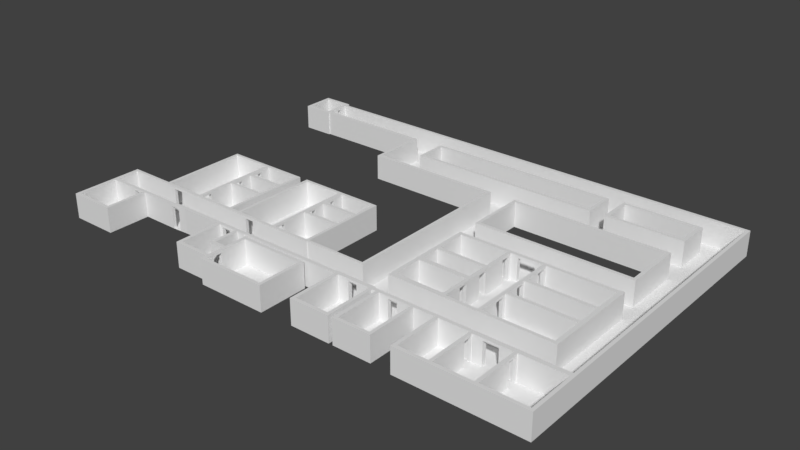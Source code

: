 # Source: basement1_034.blend  (saved by Blender 2.79.0; exported with 4.5.12 LTS)
import bpy
from mathutils import Matrix  # noqa: F401  (used for matrix-valued properties, if any)

bpy.ops.wm.read_factory_settings(use_empty=True)
scene = bpy.context.scene
scene.name = 'Scene'

# ---- collections
col_collection_1 = bpy.data.collections.new('Collection 1'); scene.collection.children.link(col_collection_1)

# ---- world
world_world = bpy.data.worlds.new('World'); scene.world = world_world
world_world.color = (0.05088, 0.05088, 0.05088)
world_world.use_sun_shadow = False
world_world.sun_shadow_jitter_overblur = 0.0
world_world.cycles.sampling_method = 'MANUAL'

# ---- meshes
me_plane = bpy.data.meshes.new('Plane')
me_plane.from_pydata([(-0.05586, -1.006, 0.0), (-1.147, -0.9406, 0.0), (-0.05586, -0.9406, 0.0), (-0.1161, -1.006, 0.0), (-0.1161, -0.9406, 0.0), (-0.1788, -0.9406, 0.0), (-0.1788, -1.006, 0.0), (-0.1161, -1.869, 0.0), (-0.1788, -1.869, 0.0), (-0.1161, -1.81, 0.0), (-0.1788, -1.81, 0.0), (0.5826, -1.869, 0.0), (0.5826, -1.81, 0.0), (0.5194, -1.81, 0.0), (0.5194, -1.869, 0.0), (0.5826, -1.77, 0.0), (0.5194, -1.77, 0.0), (0.5826, -1.982, 0.0), (0.5194, -1.982, 0.0), (0.5826, -1.925, 0.0), (0.5194, -1.925, 0.0), (1.827, -1.982, 0.0), (1.827, -1.925, 0.0), (1.767, -1.925, 0.0), (1.767, -1.982, 0.0), (1.827, -1.045, 0.0), (1.767, -1.045, 0.0), (1.767, -1.108, 0.0), (1.827, -1.108, 0.0), (0.5185, -1.045, 0.0), (0.5185, -1.108, 0.0), (0.5824, -1.108, 0.0), (0.5824, -1.045, 0.0), (0.5185, -1.606, 0.0), (0.5824, -1.606, 0.0), (0.5824, -1.53, 0.0), (0.5185, -1.53, 0.0), (0.5824, -1.466, 0.0), (0.5185, -1.466, 0.0), (0.2333, -1.53, 0.0), (0.2333, -1.466, 0.0), (0.2946, -1.53, 0.0), (0.2946, -1.466, 0.0), (0.2333, -0.9406, 0.0), (0.2946, -0.9406, 0.0), (0.2333, -1.003, 0.0), (0.2946, -1.003, 0.0), (0.107, -1.003, 0.0), (0.107, -0.9406, 0.0), (0.3386, -0.9406, 0.0), (0.3386, -1.003, 0.0), (0.4437, -1.003, 0.0), (0.3386, -0.9298, 0.0), (0.4437, -0.9298, 0.0), (0.4437, -0.9931, 0.0), (2.697, -0.9931, 0.0), (2.491, -0.9931, 0.0), (2.426, -0.9298, 0.0), (2.426, -0.9931, 0.0), (2.491, -0.9162, 0.0), (2.426, -0.9162, 0.0), (2.697, -0.9162, 0.0), (2.491, -1.951, 0.0), (2.426, -1.951, 0.0), (2.491, -1.888, 0.0), (2.426, -1.888, 0.0), (3.176, -1.951, 0.0), (3.176, -1.888, 0.0), (3.114, -1.888, 0.0), (3.114, -1.951, 0.0), (3.176, -0.917, 0.0), (3.068, 1.218, -1.955e-05), (3.114, -1.005, 0.0), (3.176, -1.005, 0.0), (3.079, -0.917, 0.0), (3.079, -1.005, 0.0), (3.068, 1.287, -1.955e-05), (3.079, -0.9944, 0.0), (2.861, -0.917, 0.0), (2.861, -0.9944, 0.0), (3.176, -0.9403, 0.0), (4.238, 1.218, -1.955e-05), (3.487, -1.005, 0.0), (3.487, -0.9403, 0.0), (3.25, -0.9403, 0.0), (3.25, -1.005, 0.0), (3.315, -1.005, 0.0), (3.315, -0.9403, 0.0), (3.25, -1.948, 0.0), (3.315, -1.948, 0.0), (3.315, -1.891, 0.0), (3.25, -1.891, 0.0), (3.964, -1.948, 0.0), (3.964, -1.891, 0.0), (3.904, -1.891, 0.0), (3.904, -1.948, 0.0), (3.964, -0.9405, 0.0), (3.904, -0.9405, 0.0), (3.904, -1.004, 0.0), (3.964, -1.004, 0.0), (3.65, -0.9405, 0.0), (3.65, -1.004, 0.0), (5.198, -0.9405, 0.0), (5.198, -1.026, 0.0), (5.014, -0.9405, 0.0), (5.014, -1.026, 0.0), (4.956, -0.9405, 0.0), (4.956, -1.004, 0.0), (5.014, -1.037, 0.0), (4.956, -1.037, 0.0), (4.348, -0.9405, 0.0), (4.348, -1.004, 0.0), (4.411, -1.004, 0.0), (4.411, -0.9405, 0.0), (4.348, -1.973, 0.0), (4.411, -1.973, 0.0), (4.411, -1.912, 0.0), (4.348, -1.912, 0.0), (6.649, -1.973, 0.0), (6.649, -1.912, 0.0), (4.957, -1.912, 0.0), (4.957, -1.973, 0.0), (5.017, -1.973, 0.0), (5.017, -1.912, 0.0), (4.957, -1.2, 0.0), (5.017, -1.2, 0.0), (5.707, -1.973, 0.0), (5.707, -1.912, 0.0), (5.77, -1.973, 0.0), (5.77, -1.912, 0.0), (5.707, -1.213, 0.0), (5.77, -1.213, 0.0), (6.588, -1.973, 0.0), (6.588, -1.912, 0.0), (6.649, 4.317, 0.0), (6.588, 4.317, 0.0), (6.588, 4.254, 0.0), (6.649, 4.254, 0.0), (-2.21, 4.317, 0.0), (-2.21, 4.254, 0.0), (-2.149, 4.254, 0.0), (-2.149, 4.317, 0.0), (-2.21, 4.383, 0.0), (-2.149, 4.383, 0.0), (-2.21, 4.324, 0.0), (-2.149, 4.324, 0.0), (-2.737, 4.383, 0.0), (-2.737, 4.324, 0.0), (-2.674, 4.324, 0.0), (-2.674, 4.383, 0.0), (-2.737, 3.764, 0.0), (-2.674, 3.764, 0.0), (-2.674, 3.826, 0.0), (-2.737, 3.826, 0.0), (-2.152, 3.764, 0.0), (0.1005, 3.848, 0.0), (-2.21, 3.826, 0.0), (-2.21, 3.764, 0.0), (-2.152, 3.955, 0.0), (-2.21, 3.955, 0.0), (-2.21, 4.118, 0.0), (-2.149, 4.118, 0.0), (-2.21, 3.848, 0.0), (-2.152, 3.848, 0.0), (-2.152, 3.786, 0.0), (0.1005, 3.786, 0.0), (0.03757, 3.848, 0.0), (0.03757, 3.786, 0.0), (0.1005, 2.757, 0.0), (0.03757, 2.757, 0.0), (0.1005, 2.819, 0.0), (0.03757, 2.819, 0.0), (2.524, 2.758, -8.225e-06), (2.524, 2.819, -8.225e-06), (-2.898, -0.5449, -8.225e-06), (-1.804, -0.5449, -8.225e-06), (-2.898, -0.4867, -8.225e-06), (-1.804, -0.4867, -8.225e-06), (-2.84, -0.5449, -8.225e-06), (-2.84, -0.4867, -8.225e-06), (-2.898, -1.822, -8.225e-06), (-2.84, -1.822, -8.225e-06), (-2.84, -0.9653, -8.225e-06), (-2.898, -0.9653, -8.225e-06), (-2.898, -1.023, -8.225e-06), (-2.84, -1.023, -8.225e-06), (-2.304, -0.9653, -8.225e-06), (-2.304, -1.023, -8.225e-06), (-2.898, -1.765, -8.225e-06), (-2.84, -1.765, -8.225e-06), (-2.016, -1.822, -8.225e-06), (-2.016, -1.765, -8.225e-06), (-2.074, -1.765, -8.225e-06), (-2.074, -1.822, -8.225e-06), (-2.016, -0.9653, -8.225e-06), (-2.074, -0.9653, -8.225e-06), (-2.074, -1.023, -8.225e-06), (-2.016, -1.023, -8.225e-06), (-2.142, -0.9653, -8.225e-06), (-2.142, -1.023, -8.225e-06), (-1.307, -0.9653, -8.225e-06), (-1.307, -1.023, -8.225e-06), (-2.029, -0.5449, -8.225e-06), (-2.029, -0.4867, -8.225e-06), (-1.972, -0.5449, -8.225e-06), (-1.972, -0.4867, -8.225e-06), (-2.029, 1.147, -8.225e-06), (-1.972, 1.147, -8.225e-06), (-2.029, 1.091, -8.225e-06), (-1.972, 1.091, -8.225e-06), (-0.3942, 1.147, -8.225e-06), (-0.3942, 1.091, -8.225e-06), (-1.212, 1.147, -8.225e-06), (-1.212, 1.091, -8.225e-06), (-1.136, 1.091, -8.225e-06), (-1.136, 1.147, -8.225e-06), (-1.212, 0.8917, -8.225e-06), (-1.136, 0.8917, -8.225e-06), (-0.4501, 1.091, -8.225e-06), (-0.4501, 1.147, -8.225e-06), (-0.3942, -0.5445, -8.225e-06), (-0.4501, -0.5445, -8.225e-06), (-0.3942, 0.6897, -8.225e-06), (-0.4501, 0.6897, -8.225e-06), (-0.4501, 0.6239, -8.225e-06), (-0.3942, 0.6239, -8.225e-06), (-1.212, 0.6897, -8.225e-06), (-1.212, 0.6239, -8.225e-06), (-1.136, 0.6239, -8.225e-06), (-1.136, 0.6897, -8.225e-06), (-1.212, 0.7226, -8.225e-06), (-1.136, 0.7226, -8.225e-06), (-1.212, 0.4317, -8.225e-06), (-1.136, 0.4317, -8.225e-06), (-0.4501, 0.2433, -8.225e-06), (-0.3942, 0.2433, -8.225e-06), (-0.4501, 0.19, -8.225e-06), (-0.3942, 0.19, -8.225e-06), (-1.214, 0.2433, -8.225e-06), (-1.214, 0.19, -8.225e-06), (-1.159, 0.19, -8.225e-06), (-1.138, 0.2433, -8.225e-06), (-1.214, -0.2727, -8.225e-06), (-1.159, -0.2727, -8.225e-06), (-1.214, 0.2691, -8.225e-06), (-1.138, 0.2691, -8.225e-06), (-0.4501, -0.4861, -8.225e-06), (-0.3942, -0.4861, -8.225e-06), (-1.614, -0.5445, -8.225e-06), (-1.614, -0.4861, -8.225e-06), (-1.215, -0.5445, -8.225e-06), (-1.215, -0.4861, -8.225e-06), (-1.159, -0.5445, -8.225e-06), (-1.159, -0.4861, -8.225e-06), (-1.215, -0.4408, -8.225e-06), (-1.159, -0.4408, -8.225e-06), (-0.004994, -0.5445, -8.225e-06), (-0.004994, -0.4861, -8.225e-06), (-0.2325, -0.4861, -8.225e-06), (-0.2325, -0.5445, -8.225e-06), (-0.1756, -0.5445, -8.225e-06), (-0.1756, -0.4861, -8.225e-06), (-0.2325, 1.149, -8.225e-06), (-0.1756, 1.149, -8.225e-06), (-0.2325, 1.092, -8.225e-06), (-0.1756, 1.092, -8.225e-06), (1.4, 1.149, -8.225e-06), (1.4, 1.092, -8.225e-06), (1.4, 1.149, -8.225e-06), (1.4, 1.092, -8.225e-06), (0.5823, 1.149, -8.225e-06), (0.5823, 1.092, -8.225e-06), (0.6569, 1.092, -8.225e-06), (0.6569, 1.149, -8.225e-06), (0.5823, 0.8869, -8.225e-06), (0.6569, 0.8869, -8.225e-06), (1.343, 1.092, -8.225e-06), (1.343, 1.149, -8.225e-06), (1.4, -0.5426, -8.225e-06), (1.343, -0.5426, -8.225e-06), (1.4, 0.6897, -8.225e-06), (1.343, 0.6897, -8.225e-06), (1.343, 0.6231, -8.225e-06), (1.4, 0.6231, -8.225e-06), (0.5769, 0.6897, -8.225e-06), (0.5769, 0.6231, -8.225e-06), (0.6585, 0.6231, -8.225e-06), (0.6585, 0.6897, -8.225e-06), (0.5769, 0.7243, -8.225e-06), (0.6585, 0.7243, -8.225e-06), (0.5769, 0.4326, -8.225e-06), (0.6585, 0.4326, -8.225e-06), (1.343, 0.2428, -8.225e-06), (1.4, 0.2428, -8.225e-06), (1.343, 0.186, -8.225e-06), (1.4, 0.186, -8.225e-06), (0.5794, 0.2428, -8.225e-06), (0.5794, 0.186, -8.225e-06), (0.6366, 0.186, -8.225e-06), (0.6609, 0.2428, -8.225e-06), (0.5794, 0.27, -8.225e-06), (0.6609, 0.27, -8.225e-06), (0.5794, -0.2754, -8.225e-06), (0.6366, -0.2754, -8.225e-06), (1.343, -0.4854, -8.225e-06), (0.1581, -0.4854, -8.225e-06), (0.1581, -0.5426, -8.225e-06), (0.5759, -0.5426, -8.225e-06), (0.5759, -0.4854, -8.225e-06), (0.6374, -0.5426, -8.225e-06), (0.6374, -0.4854, -8.225e-06), (0.5759, -0.4382, -8.225e-06), (0.6374, -0.4382, -8.225e-06), (1.4, -0.5275, -8.225e-06), (1.4, -0.4791, -8.225e-06), (1.343, -0.4791, -8.225e-06), (2.576, -0.5275, -8.225e-06), (2.576, -0.4791, -8.225e-06), (2.524, -0.4791, -8.225e-06), (2.524, -0.5275, -8.225e-06), (2.576, 2.819, -8.225e-06), (4.284, 3.832, -1.955e-05), (0.6368, 3.832, -1.955e-05), (2.576, 2.758, -8.225e-06), (0.6368, 3.894, -1.955e-05), (4.284, 3.894, -1.955e-05), (0.6953, 3.832, -1.955e-05), (0.6953, 3.894, -1.955e-05), (0.6368, 3.272, -1.955e-05), (0.6953, 3.272, -1.955e-05), (0.6953, 3.334, -1.955e-05), (0.6368, 3.334, -1.955e-05), (4.284, 3.272, -1.955e-05), (4.284, 3.334, -1.955e-05), (4.219, 3.832, -1.955e-05), (4.219, 3.894, -1.955e-05), (4.55, 3.286, -1.955e-05), (4.219, 3.334, -1.955e-05), (6.009, 3.286, -1.955e-05), (4.219, 3.272, -1.955e-05), (4.55, 3.345, -1.955e-05), (6.009, 3.345, -1.955e-05), (4.616, 3.345, -1.955e-05), (4.616, 3.286, -1.955e-05), (4.55, 3.926, -1.955e-05), (4.616, 3.926, -1.955e-05), (4.55, 3.866, -1.955e-05), (4.616, 3.866, -1.955e-05), (6.009, 3.926, -1.955e-05), (6.009, 3.866, -1.955e-05), (5.937, 3.286, -1.955e-05), (5.937, 3.345, -1.955e-05), (6.588, -0.9414, 0.0), (5.937, 3.866, -1.955e-05), (5.937, 3.926, -1.955e-05), (6.649, -0.9414, 0.0), (6.588, -1.027, 0.0), (6.649, -1.027, 0.0), (5.469, -0.9414, 0.0), (5.469, -1.027, 0.0), (5.71, -1.027, 0.0), (5.71, -0.9414, 0.0), (5.77, -1.027, 0.0), (5.77, -0.9414, 0.0), (5.71, -1.05, 0.0), (5.77, -1.05, 0.0), (3.068, 2.758, -1.955e-05), (6.021, 2.758, -1.955e-05), (3.068, 2.817, -1.955e-05), (6.021, 2.817, -1.955e-05), (3.13, 2.758, -1.955e-05), (3.13, 2.817, -1.955e-05), (3.068, 1.696, -1.955e-05), (3.13, 1.696, -1.955e-05), (3.13, 1.757, -1.955e-05), (3.068, 1.757, -1.955e-05), (5.959, 1.696, -1.955e-05), (5.959, 1.757, -1.955e-05), (5.959, 2.758, -1.955e-05), (5.959, 2.817, -1.955e-05), (6.021, 1.696, -1.955e-05), (6.021, 1.757, -1.955e-05), (4.238, 1.287, -1.955e-05), (3.14, 1.287, -1.955e-05), (3.14, 1.218, -1.955e-05), (3.068, -0.5087, -1.955e-05), (3.14, -0.5087, -1.955e-05), (3.14, 0.5949, -1.955e-05), (3.068, 0.5949, -1.955e-05), (3.14, 0.6606, -1.955e-05), (3.068, 0.6606, -1.955e-05), (4.102, 0.5949, -1.955e-05), (4.102, 0.6606, -1.955e-05), (4.041, 0.6606, -1.955e-05), (4.041, 0.5949, -1.955e-05), (4.102, 1.004, -1.955e-05), (4.041, 1.004, -1.955e-05), (4.037, 1.218, -1.955e-05), (4.037, 1.287, -1.955e-05), (4.104, 1.218, -1.955e-05), (4.104, 1.287, -1.955e-05), (4.037, 1.166, -1.955e-05), (4.104, 1.166, -1.955e-05), (4.102, 0.5625, -1.955e-05), (4.041, 0.5625, -1.955e-05), (3.068, 0.1381, -1.955e-05), (3.14, 0.1381, -1.955e-05), (3.14, 0.2265, -1.955e-05), (3.068, 0.2265, -1.955e-05), (4.103, 0.1381, -1.955e-05), (4.103, 0.2265, -1.955e-05), (4.038, 0.2265, -1.955e-05), (4.038, 0.1381, -1.955e-05), (4.103, 0.3997, -1.955e-05), (4.038, 0.3997, -1.955e-05), (4.103, 0.07089, -1.955e-05), (4.038, 0.07089, -1.955e-05), (3.068, -0.4132, -1.955e-05), (3.14, -0.4132, -1.955e-05), (4.102, -0.5087, -1.955e-05), (4.102, -0.4132, -1.955e-05), (4.038, -0.4132, -1.955e-05), (4.038, -0.5087, -1.955e-05), (4.102, -0.09172, -1.955e-05), (4.038, -0.09172, -1.955e-05), (4.102, -0.4471, -1.955e-05), (6.067, -0.5087, -1.955e-05), (6.067, -0.4471, -1.955e-05), (4.754, -0.4471, -1.955e-05), (4.754, -0.5087, -1.955e-05), (4.688, -0.4471, -1.955e-05), (4.688, -0.5087, -1.955e-05), (4.754, -0.0794, -1.955e-05), (4.688, -0.0794, -1.955e-05), (5.991, -0.5087, -1.955e-05), (5.991, -0.4471, -1.955e-05), (6.067, 1.301, -1.955e-05), (5.991, 1.301, -1.955e-05), (5.991, 1.223, -1.955e-05), (6.067, 1.223, -1.955e-05), (6.067, 1.288, -1.955e-05), (5.991, 1.288, -1.955e-05), (4.553, 1.223, -1.955e-05), (4.553, 1.288, -1.955e-05), (4.755, 1.223, -1.955e-05), (4.755, 1.288, -1.955e-05), (4.688, 1.288, -1.955e-05), (4.688, 1.223, -1.955e-05), (4.755, 1.166, -1.955e-05), (4.688, 1.166, -1.955e-05), (5.991, 0.6303, -1.955e-05), (6.067, 0.6303, -1.955e-05), (6.067, 0.6935, -1.955e-05), (5.991, 0.6935, -1.955e-05), (4.691, 0.6303, -1.955e-05), (4.691, 0.6935, -1.955e-05), (4.753, 0.6303, -1.955e-05), (4.753, 0.6935, -1.955e-05), (4.691, 1.003, -1.955e-05), (4.753, 1.003, -1.955e-05), (4.691, 0.6077, -1.955e-05), (4.753, 0.6077, -1.955e-05), (5.991, 0.1488, -1.955e-05), (6.067, 0.1488, -1.955e-05), (6.067, 0.2145, -1.955e-05), (5.991, 0.2145, -1.955e-05), (4.689, 0.1488, -1.955e-05), (4.689, 0.2145, -1.955e-05), (4.755, 0.1488, -1.955e-05), (4.755, 0.2145, -1.955e-05), (4.689, 0.4448, -1.955e-05), (4.755, 0.4448, -1.955e-05), (4.689, 0.08323, -1.955e-05), (4.755, 0.08323, -1.955e-05), (-1.147, -0.9406, 3.0), (-0.1161, -1.006, 3.0), (-0.05586, -1.006, 3.0), (-0.05586, -0.9406, 3.0), (-0.1788, -0.9406, 3.0), (-0.1788, -1.006, 3.0), (-0.1161, -0.9406, 3.0), (-0.1788, -1.869, 3.0), (-0.1161, -1.869, 3.0), (-0.1161, -1.81, 3.0), (-0.1788, -1.81, 3.0), (0.5826, -1.869, 3.0), (0.5826, -1.81, 3.0), (0.5194, -1.81, 3.0), (0.5194, -1.869, 3.0), (0.5826, -1.77, 3.0), (0.5194, -1.77, 3.0), (0.5194, -1.982, 3.0), (0.5826, -1.982, 3.0), (0.5826, -1.925, 3.0), (0.5194, -1.925, 3.0), (1.827, -1.982, 3.0), (1.827, -1.925, 3.0), (1.767, -1.925, 3.0), (1.767, -1.982, 3.0), (1.827, -1.045, 3.0), (1.767, -1.045, 3.0), (1.767, -1.108, 3.0), (1.827, -1.108, 3.0), (0.5185, -1.045, 3.0), (0.5185, -1.108, 3.0), (0.5824, -1.108, 3.0), (0.5824, -1.045, 3.0), (0.5185, -1.606, 3.0), (0.5824, -1.606, 3.0), (0.5824, -1.466, 3.0), (0.5185, -1.53, 3.0), (0.5824, -1.53, 3.0), (0.5185, -1.466, 3.0), (0.2333, -1.466, 3.0), (0.2333, -1.53, 3.0), (0.2946, -1.53, 3.0), (0.2946, -1.466, 3.0), (0.2946, -0.9406, 3.0), (0.2333, -0.9406, 3.0), (0.2333, -1.003, 3.0), (0.4437, -0.9298, 3.0), (0.4437, -0.9931, 3.0), (0.2946, -1.003, 3.0), (0.107, -0.9406, 3.0), (0.107, -1.003, 3.0), (0.3386, -0.9406, 3.0), (0.3386, -1.003, 3.0), (0.4437, -1.003, 3.0), (0.3386, -0.9298, 3.0), (2.697, -0.9931, 3.0), (2.697, -0.9162, 3.0), (2.426, -0.9298, 3.0), (2.426, -0.9931, 3.0), (2.491, -0.9931, 3.0), (2.491, -0.9162, 3.0), (2.426, -0.9162, 3.0), (2.426, -1.951, 3.0), (2.491, -1.951, 3.0), (2.491, -1.888, 3.0), (2.426, -1.888, 3.0), (3.176, -1.951, 3.0), (3.176, -1.888, 3.0), (3.114, -1.888, 3.0), (3.114, -1.951, 3.0), (3.068, 1.287, 3.0), (3.068, 1.218, 3.0), (3.114, -1.005, 3.0), (3.176, -0.9403, 3.0), (3.176, -0.917, 3.0), (3.14, 1.287, 3.0), (3.176, -1.005, 3.0), (3.079, -0.9944, 3.0), (3.079, -1.005, 3.0), (3.079, -0.917, 3.0), (4.238, 1.218, 3.0), (4.238, 1.287, 3.0), (2.861, -0.917, 3.0), (2.861, -0.9944, 3.0), (4.104, 1.218, 3.0), (3.487, -1.005, 3.0), (3.487, -0.9403, 3.0), (3.25, -0.9403, 3.0), (3.315, -1.005, 3.0), (3.315, -0.9403, 3.0), (3.25, -1.005, 3.0), (3.25, -1.948, 3.0), (3.315, -1.948, 3.0), (3.315, -1.891, 3.0), (3.25, -1.891, 3.0), (3.964, -1.948, 3.0), (3.964, -1.891, 3.0), (3.904, -1.891, 3.0), (3.904, -1.948, 3.0), (3.964, -0.9405, 3.0), (3.904, -0.9405, 3.0), (3.904, -1.004, 3.0), (3.964, -1.004, 3.0), (3.65, -0.9405, 3.0), (3.65, -1.004, 3.0), (5.198, -1.026, 3.0), (5.198, -0.9405, 3.0), (4.348, -0.9405, 3.0), (5.014, -1.026, 3.0), (5.014, -0.9405, 3.0), (4.956, -1.004, 3.0), (4.956, -0.9405, 3.0), (4.411, -1.004, 3.0), (4.956, -1.037, 3.0), (5.014, -1.037, 3.0), (4.411, -0.9405, 3.0), (4.348, -1.004, 3.0), (4.348, -1.973, 3.0), (4.411, -1.973, 3.0), (4.411, -1.912, 3.0), (4.348, -1.912, 3.0), (6.649, -1.973, 3.0), (6.649, -1.912, 3.0), (4.957, -1.912, 3.0), (6.588, -1.973, 3.0), (5.017, -1.912, 3.0), (4.957, -1.973, 3.0), (5.017, -1.973, 3.0), (5.707, -1.912, 3.0), (5.017, -1.2, 3.0), (4.957, -1.2, 3.0), (5.707, -1.973, 3.0), (5.77, -1.912, 3.0), (5.77, -1.973, 3.0), (6.588, -1.912, 3.0), (5.77, -1.213, 3.0), (5.707, -1.213, 3.0), (6.649, 4.317, 3.0), (6.588, 4.317, 3.0), (6.588, -1.027, 3.0), (6.649, 4.254, 3.0), (6.588, 4.254, 3.0), (6.649, -0.9414, 3.0), (-2.21, 4.317, 3.0), (-2.21, 4.254, 3.0), (-2.149, 4.254, 3.0), (-2.149, 4.317, 3.0), (-2.149, 4.383, 3.0), (-2.21, 4.383, 3.0), (-2.21, 4.324, 3.0), (-2.149, 4.324, 3.0), (-2.737, 4.383, 3.0), (-2.737, 4.324, 3.0), (-2.674, 4.324, 3.0), (-2.674, 4.383, 3.0), (-2.737, 3.764, 3.0), (-2.674, 3.764, 3.0), (-2.674, 3.826, 3.0), (-2.737, 3.826, 3.0), (0.1005, 3.848, 3.0), (0.1005, 3.786, 3.0), (-2.21, 3.826, 3.0), (-2.21, 3.764, 3.0), (-2.152, 3.764, 3.0), (-2.152, 3.955, 3.0), (-2.21, 3.955, 3.0), (-2.21, 3.848, 3.0), (-2.152, 3.848, 3.0), (-2.21, 4.118, 3.0), (-2.149, 4.118, 3.0), (-2.152, 3.786, 3.0), (0.03757, 3.848, 3.0), (0.03757, 3.786, 3.0), (0.03757, 2.757, 3.0), (0.1005, 2.757, 3.0), (0.1005, 2.819, 3.0), (0.03757, 2.819, 3.0), (2.524, 2.758, 3.0), (2.524, 2.819, 3.0), (-2.898, -0.4867, 3.0), (-2.898, -0.5449, 3.0), (-1.972, -0.5449, 3.0), (-1.804, -0.5449, 3.0), (-1.804, -0.4867, 3.0), (-2.84, -0.4867, 3.0), (-2.84, -0.5449, 3.0), (-2.029, -0.4867, 3.0), (-2.898, -1.822, 3.0), (-2.84, -1.822, 3.0), (-2.84, -0.9653, 3.0), (-2.898, -1.765, 3.0), (-2.84, -1.023, 3.0), (-2.898, -0.9653, 3.0), (-2.898, -1.023, 3.0), (-2.84, -1.765, 3.0), (-2.304, -1.023, 3.0), (-2.304, -0.9653, 3.0), (-2.016, -1.822, 3.0), (-2.016, -1.765, 3.0), (-2.074, -1.765, 3.0), (-2.074, -1.822, 3.0), (-2.016, -0.9653, 3.0), (-2.074, -0.9653, 3.0), (-2.074, -1.023, 3.0), (-2.016, -1.023, 3.0), (-2.142, -0.9653, 3.0), (-2.142, -1.023, 3.0), (-1.307, -1.023, 3.0), (-1.307, -0.9653, 3.0), (-2.029, -0.5449, 3.0), (-1.972, -0.4867, 3.0), (-1.972, 1.147, 3.0), (-2.029, 1.147, 3.0), (-2.029, 1.091, 3.0), (-1.972, 1.091, 3.0), (-0.3942, 1.091, 3.0), (-0.3942, 1.147, 3.0), (-1.212, 1.147, 3.0), (-0.4501, 1.091, 3.0), (-1.136, 1.147, 3.0), (-1.212, 1.091, 3.0), (-1.136, 1.091, 3.0), (-0.4501, 1.147, 3.0), (-1.212, 0.8917, 3.0), (-1.136, 0.8917, 3.0), (-0.4501, -0.5445, 3.0), (-0.3942, -0.5445, 3.0), (-0.3942, 0.6897, 3.0), (-0.4501, -0.4861, 3.0), (-0.3942, 0.6239, 3.0), (-0.4501, 0.6897, 3.0), (-0.4501, 0.6239, 3.0), (-0.3942, 0.2433, 3.0), (-1.212, 0.6897, 3.0), (-1.212, 0.6239, 3.0), (-1.136, 0.6239, 3.0), (-1.136, 0.6897, 3.0), (-1.136, 0.7226, 3.0), (-1.212, 0.7226, 3.0), (-1.212, 0.4317, 3.0), (-1.136, 0.4317, 3.0), (-0.4501, 0.2433, 3.0), (-0.3942, 0.19, 3.0), (-0.4501, 0.19, 3.0), (-0.3942, -0.4861, 3.0), (-1.214, 0.2433, 3.0), (-1.214, 0.19, 3.0), (-1.159, 0.19, 3.0), (-1.138, 0.2433, 3.0), (-1.214, -0.2727, 3.0), (-1.159, -0.2727, 3.0), (-1.138, 0.2691, 3.0), (-1.214, 0.2691, 3.0), (-1.614, -0.4861, 3.0), (-1.614, -0.5445, 3.0), (-1.159, -0.5445, 3.0), (-1.215, -0.4861, 3.0), (-1.215, -0.5445, 3.0), (-1.159, -0.4861, 3.0), (-1.159, -0.4408, 3.0), (-1.215, -0.4408, 3.0), (-0.004994, -0.5445, 3.0), (-0.004994, -0.4861, 3.0), (-0.2325, -0.4861, 3.0), (-0.1756, -0.5445, 3.0), (-0.1756, -0.4861, 3.0), (-0.2325, -0.5445, 3.0), (-0.1756, 1.149, 3.0), (-0.2325, 1.149, 3.0), (-0.2325, 1.092, 3.0), (-0.1756, 1.092, 3.0), (1.4, 1.092, 3.0), (1.4, 1.149, 3.0), (0.5823, 1.149, 3.0), (1.343, 1.092, 3.0), (0.6569, 1.149, 3.0), (0.5823, 1.092, 3.0), (0.6569, 1.092, 3.0), (1.343, 1.149, 3.0), (0.5823, 0.8869, 3.0), (0.6569, 0.8869, 3.0), (1.343, -0.5426, 3.0), (1.4, -0.5426, 3.0), (1.4, 0.6897, 3.0), (1.4, 0.6231, 3.0), (1.343, 0.6897, 3.0), (1.343, 0.6231, 3.0), (1.4, 0.2428, 3.0), (0.5769, 0.6897, 3.0), (0.5769, 0.6231, 3.0), (0.6585, 0.6231, 3.0), (0.6585, 0.6897, 3.0), (0.6585, 0.7243, 3.0), (0.5769, 0.7243, 3.0), (0.5769, 0.4326, 3.0), (0.6585, 0.4326, 3.0), (1.343, 0.2428, 3.0), (1.4, 0.186, 3.0), (1.343, 0.186, 3.0), (1.4, -0.4791, 3.0), (0.5794, 0.2428, 3.0), (0.5794, 0.186, 3.0), (0.6366, 0.186, 3.0), (0.6609, 0.2428, 3.0), (0.6609, 0.27, 3.0), (0.5794, 0.27, 3.0), (0.5794, -0.2754, 3.0), (0.6366, -0.2754, 3.0), (1.343, -0.4791, 3.0), (1.343, -0.4854, 3.0), (0.6374, -0.5426, 3.0), (0.5759, -0.4854, 3.0), (0.1581, -0.4854, 3.0), (0.1581, -0.5426, 3.0), (0.5759, -0.5426, 3.0), (0.6374, -0.4854, 3.0), (0.6374, -0.4382, 3.0), (0.5759, -0.4382, 3.0), (1.4, -0.5275, 3.0), (2.524, -0.4791, 3.0), (2.524, -0.5275, 3.0), (2.576, -0.5275, 3.0), (2.576, -0.4791, 3.0), (2.576, 2.758, 3.0), (4.284, 3.832, 3.0), (4.284, 3.894, 3.0), (2.576, 2.819, 3.0), (4.219, 3.832, 3.0), (0.6368, 3.894, 3.0), (0.6368, 3.832, 3.0), (0.6953, 3.894, 3.0), (0.6953, 3.832, 3.0), (4.219, 3.894, 3.0), (0.6368, 3.272, 3.0), (0.6953, 3.272, 3.0), (0.6953, 3.334, 3.0), (0.6368, 3.334, 3.0), (4.284, 3.272, 3.0), (4.284, 3.334, 3.0), (4.616, 3.345, 3.0), (4.55, 3.345, 3.0), (4.219, 3.272, 3.0), (5.937, 3.286, 3.0), (6.009, 3.286, 3.0), (4.55, 3.286, 3.0), (4.219, 3.334, 3.0), (6.009, 3.345, 3.0), (5.937, 3.345, 3.0), (4.616, 3.286, 3.0), (4.616, 3.926, 3.0), (4.55, 3.926, 3.0), (4.55, 3.866, 3.0), (4.616, 3.866, 3.0), (6.009, 3.866, 3.0), (6.009, 3.926, 3.0), (5.937, 3.926, 3.0), (6.649, -1.027, 3.0), (5.937, 3.866, 3.0), (6.588, -0.9414, 3.0), (5.469, -0.9414, 3.0), (5.469, -1.027, 3.0), (5.77, -1.027, 3.0), (5.71, -0.9414, 3.0), (5.71, -1.027, 3.0), (5.77, -0.9414, 3.0), (5.71, -1.05, 3.0), (5.77, -1.05, 3.0), (3.068, 2.817, 3.0), (3.068, 2.758, 3.0), (5.959, 2.758, 3.0), (6.021, 2.758, 3.0), (6.021, 2.817, 3.0), (3.13, 2.817, 3.0), (3.13, 2.758, 3.0), (5.959, 2.817, 3.0), (3.068, 1.696, 3.0), (3.13, 1.696, 3.0), (3.13, 1.757, 3.0), (3.068, 1.757, 3.0), (5.959, 1.696, 3.0), (5.959, 1.757, 3.0), (6.021, 1.757, 3.0), (6.021, 1.696, 3.0), (4.037, 1.287, 3.0), (3.14, 1.218, 3.0), (3.068, -0.5087, 3.0), (3.14, -0.5087, 3.0), (3.14, 0.6606, 3.0), (3.068, -0.4132, 3.0), (3.14, 0.2265, 3.0), (3.14, 0.5949, 3.0), (3.068, 0.6606, 3.0), (3.068, 0.5949, 3.0), (4.102, 0.5949, 3.0), (4.102, 0.6606, 3.0), (4.041, 0.6606, 3.0), (4.041, 0.5949, 3.0), (4.102, 1.004, 3.0), (4.041, 1.004, 3.0), (4.037, 1.218, 3.0), (4.104, 1.287, 3.0), (4.037, 1.166, 3.0), (4.104, 1.166, 3.0), (4.041, 0.5625, 3.0), (4.102, 0.5625, 3.0), (3.068, 0.2265, 3.0), (3.068, 0.1381, 3.0), (3.14, -0.4132, 3.0), (3.14, 0.1381, 3.0), (4.103, 0.1381, 3.0), (4.103, 0.2265, 3.0), (4.038, 0.2265, 3.0), (4.038, 0.1381, 3.0), (4.103, 0.3997, 3.0), (4.038, 0.3997, 3.0), (4.038, 0.07089, 3.0), (4.103, 0.07089, 3.0), (4.102, -0.4471, 3.0), (4.102, -0.4132, 3.0), (4.038, -0.4132, 3.0), (4.038, -0.5087, 3.0), (4.102, -0.5087, 3.0), (4.102, -0.09172, 3.0), (4.038, -0.09172, 3.0), (6.067, -0.5087, 3.0), (6.067, -0.4471, 3.0), (4.688, -0.4471, 3.0), (5.991, -0.5087, 3.0), (5.991, -0.4471, 3.0), (4.754, -0.4471, 3.0), (4.688, -0.5087, 3.0), (4.754, -0.5087, 3.0), (4.754, -0.0794, 3.0), (4.688, -0.0794, 3.0), (6.067, 1.301, 3.0), (5.991, 1.301, 3.0), (5.991, 0.1488, 3.0), (6.067, 1.288, 3.0), (5.991, 1.288, 3.0), (5.991, 1.223, 3.0), (6.067, 0.6935, 3.0), (6.067, 1.223, 3.0), (4.553, 1.288, 3.0), (4.553, 1.223, 3.0), (4.755, 1.223, 3.0), (4.688, 1.288, 3.0), (4.688, 1.223, 3.0), (4.755, 1.288, 3.0), (4.688, 1.166, 3.0), (4.755, 1.166, 3.0), (5.991, 0.6935, 3.0), (5.991, 0.6303, 3.0), (6.067, 0.2145, 3.0), (6.067, 0.6303, 3.0), (4.691, 0.6935, 3.0), (4.691, 0.6303, 3.0), (4.753, 0.6303, 3.0), (4.753, 0.6935, 3.0), (4.753, 1.003, 3.0), (4.691, 1.003, 3.0), (4.691, 0.6077, 3.0), (4.753, 0.6077, 3.0), (5.991, 0.2145, 3.0), (6.067, 0.1488, 3.0), (4.689, 0.2145, 3.0), (4.689, 0.1488, 3.0), (4.755, 0.1488, 3.0), (4.755, 0.2145, 3.0), (4.755, 0.4448, 3.0), (4.689, 0.4448, 3.0), (4.689, 0.08323, 3.0), (4.755, 0.08323, 3.0), (-0.9968, -1.006, 0.0), (-1.144, -1.013, 0.0), (-1.003, -1.006, -8.462e-08), (-1.145, -1.015, 3.0), (-0.9968, -1.006, 3.0), (-1.003, -1.006, 3.0), (-0.1161, -1.006, 3.327), (-0.05586, -1.006, 3.327), (-0.05586, -0.9406, 3.327), (-0.1788, -0.9406, 3.327), (-1.147, -0.9406, 3.327), (-0.1788, -1.006, 3.327), (-0.1161, -0.9406, 3.327), (-0.1788, -1.869, 3.327), (-0.1161, -1.869, 3.327), (-0.1161, -1.81, 3.327), (-0.1788, -1.81, 3.327), (0.5826, -1.869, 3.327), (0.5826, -1.81, 3.327), (0.5194, -1.81, 3.327), (0.5194, -1.869, 3.327), (0.5826, -1.77, 3.327), (0.5194, -1.77, 3.327), (0.5194, -1.982, 3.327), (0.5826, -1.982, 3.327), (0.5826, -1.925, 3.327), (0.5194, -1.925, 3.327), (1.827, -1.982, 3.327), (1.827, -1.925, 3.327), (1.767, -1.925, 3.327), (1.767, -1.982, 3.327), (1.827, -1.045, 3.327), (1.767, -1.045, 3.327), (1.767, -1.108, 3.327), (1.827, -1.108, 3.327), (0.5185, -1.045, 3.327), (0.5185, -1.108, 3.327), (0.5824, -1.108, 3.327), (0.5824, -1.045, 3.327), (0.5185, -1.606, 3.327), (0.5824, -1.606, 3.327), (0.5824, -1.466, 3.327), (0.5185, -1.53, 3.327), (0.5824, -1.53, 3.327), (0.5185, -1.466, 3.327), (0.2333, -1.466, 3.327), (0.2333, -1.53, 3.327), (0.2946, -1.53, 3.327), (0.2946, -1.466, 3.327), (0.2946, -0.9406, 3.327), (0.2333, -0.9406, 3.327), (0.2333, -1.003, 3.327), (0.4437, -0.9298, 3.327), (0.4437, -0.9931, 3.327), (0.2946, -1.003, 3.327), (0.107, -0.9406, 3.327), (0.107, -1.003, 3.327), (0.3386, -0.9931, 3.327), (0.3386, -0.9406, 3.327), (0.3386, -1.003, 3.327), (0.4437, -1.003, 3.327), (0.3386, -0.9298, 3.327), (2.697, -0.9931, 3.327), (2.697, -0.9162, 3.327), (2.426, -0.9298, 3.327), (2.426, -0.9931, 3.327), (2.491, -0.9931, 3.327), (2.491, -0.9162, 3.327), (2.426, -0.9162, 3.327), (2.426, -1.951, 3.327), (2.491, -1.951, 3.327), (2.491, -1.888, 3.327), (2.426, -1.888, 3.327), (3.176, -1.951, 3.327), (3.176, -1.888, 3.327), (3.114, -1.888, 3.327), (3.114, -1.951, 3.327), (3.068, 1.287, 3.327), (3.068, 1.218, 3.327), (3.114, -1.005, 3.327), (3.176, -0.9403, 3.327), (3.176, -0.917, 3.327), (3.14, 1.287, 3.327), (3.176, -1.005, 3.327), (3.079, -0.9944, 3.327), (3.079, -1.005, 3.327), (3.079, -0.917, 3.327), (4.238, 1.218, 3.327), (4.238, 1.287, 3.327), (2.861, -0.917, 3.327), (2.861, -0.9944, 3.327), (4.104, 1.218, 3.327), (3.487, -1.005, 3.327), (3.487, -0.9403, 3.327), (3.25, -0.9403, 3.327), (3.315, -1.005, 3.327), (3.315, -0.9403, 3.327), (3.25, -1.005, 3.327), (3.25, -1.948, 3.327), (3.315, -1.948, 3.327), (3.315, -1.891, 3.327), (3.25, -1.891, 3.327), (3.964, -1.948, 3.327), (3.964, -1.891, 3.327), (3.904, -1.891, 3.327), (3.904, -1.948, 3.327), (3.964, -0.9405, 3.327), (3.904, -0.9405, 3.327), (3.904, -1.004, 3.327), (3.964, -1.004, 3.327), (3.65, -0.9405, 3.327), (3.65, -1.004, 3.327), (5.198, -1.026, 3.327), (5.198, -0.9405, 3.327), (4.348, -0.9405, 3.327), (5.014, -1.026, 3.327), (5.014, -0.9405, 3.327), (4.956, -1.004, 3.327), (4.956, -0.9405, 3.327), (4.411, -1.004, 3.327), (4.956, -1.037, 3.327), (5.014, -1.037, 3.327), (4.411, -0.9405, 3.327), (4.348, -1.004, 3.327), (4.348, -1.973, 3.327), (4.411, -1.973, 3.327), (4.411, -1.912, 3.327), (4.348, -1.912, 3.327), (6.649, -1.973, 3.327), (6.649, -1.912, 3.327), (4.957, -1.912, 3.327), (6.588, -1.973, 3.327), (5.017, -1.912, 3.327), (4.957, -1.973, 3.327), (5.017, -1.973, 3.327), (5.707, -1.912, 3.327), (5.017, -1.2, 3.327), (4.957, -1.2, 3.327), (5.707, -1.973, 3.327), (5.77, -1.912, 3.327), (5.77, -1.973, 3.327), (6.588, -1.912, 3.327), (5.77, -1.213, 3.327), (5.707, -1.213, 3.327), (6.649, 4.317, 3.327), (6.588, 4.317, 3.327), (6.588, -1.027, 3.327), (6.649, 4.254, 3.327), (6.588, 4.254, 3.327), (6.649, -0.9414, 3.327), (-2.21, 4.317, 3.327), (-2.21, 4.254, 3.327), (-2.149, 4.254, 3.327), (-2.149, 4.317, 3.327), (-2.149, 4.383, 3.327), (-2.21, 4.383, 3.327), (-2.21, 4.324, 3.327), (-2.149, 4.324, 3.327), (-2.737, 4.383, 3.327), (-2.737, 4.324, 3.327), (-2.674, 4.324, 3.327), (-2.674, 4.383, 3.327), (-2.737, 3.764, 3.327), (-2.674, 3.764, 3.327), (-2.674, 3.826, 3.327), (-2.737, 3.826, 3.327), (0.1005, 3.848, 3.327), (0.1005, 3.786, 3.327), (-2.21, 3.826, 3.327), (-2.21, 3.764, 3.327), (-2.152, 3.764, 3.327), (-2.21, 3.786, 3.327), (-2.152, 3.955, 3.327), (-2.21, 3.955, 3.327), (-2.21, 3.848, 3.327), (-2.152, 3.848, 3.327), (-2.21, 4.118, 3.327), (-2.149, 4.118, 3.327), (-2.152, 3.786, 3.327), (0.03757, 3.848, 3.327), (0.03757, 3.786, 3.327), (0.03757, 2.757, 3.327), (0.1005, 2.757, 3.327), (0.1005, 2.819, 3.327), (0.03757, 2.819, 3.327), (2.524, 2.758, 3.327), (2.524, 2.819, 3.327), (-2.898, -0.4867, 3.327), (-2.898, -0.5449, 3.327), (-1.972, -0.5449, 3.327), (-1.804, -0.5449, 3.327), (-1.804, -0.4867, 3.327), (-2.84, -0.4867, 3.327), (-2.84, -0.5449, 3.327), (-2.029, -0.4867, 3.327), (-2.898, -1.822, 3.327), (-2.84, -1.822, 3.327), (-2.84, -0.9653, 3.327), (-2.898, -1.765, 3.327), (-2.84, -1.023, 3.327), (-2.898, -0.9653, 3.327), (-2.898, -1.023, 3.327), (-2.84, -1.765, 3.327), (-2.304, -1.023, 3.327), (-2.304, -0.9653, 3.327), (-2.016, -1.822, 3.327), (-2.016, -1.765, 3.327), (-2.074, -1.765, 3.327), (-2.074, -1.822, 3.327), (-2.016, -0.9653, 3.327), (-2.074, -0.9653, 3.327), (-2.074, -1.023, 3.327), (-2.016, -1.023, 3.327), (-2.142, -0.9653, 3.327), (-2.142, -1.023, 3.327), (-1.307, -1.023, 3.327), (-1.307, -0.9653, 3.327), (-2.029, -0.5449, 3.327), (-1.972, -0.4867, 3.327), (-1.972, 1.147, 3.327), (-2.029, 1.147, 3.327), (-2.029, 1.091, 3.327), (-1.972, 1.091, 3.327), (-0.3942, 1.091, 3.327), (-0.3942, 1.147, 3.327), (-1.212, 1.147, 3.327), (-0.4501, 1.091, 3.327), (-1.136, 1.147, 3.327), (-1.212, 1.091, 3.327), (-1.136, 1.091, 3.327), (-0.4501, 1.147, 3.327), (-1.212, 0.8917, 3.327), (-1.136, 0.8917, 3.327), (-0.4501, -0.5445, 3.327), (-0.3942, -0.5445, 3.327), (-0.3942, 0.6897, 3.327), (-0.4501, -0.4861, 3.327), (-0.3942, 0.6239, 3.327), (-0.4501, 0.6897, 3.327), (-0.4501, 0.6239, 3.327), (-0.3942, 0.2433, 3.327), (-1.212, 0.6897, 3.327), (-1.212, 0.6239, 3.327), (-1.136, 0.6239, 3.327), (-1.136, 0.6897, 3.327), (-1.136, 0.7226, 3.327), (-1.212, 0.7226, 3.327), (-1.212, 0.4317, 3.327), (-1.136, 0.4317, 3.327), (-0.4501, 0.2433, 3.327), (-0.3942, 0.19, 3.327), (-0.4501, 0.19, 3.327), (-0.3942, -0.4861, 3.327), (-1.214, 0.2433, 3.327), (-1.214, 0.19, 3.327), (-1.159, 0.19, 3.327), (-1.138, 0.2433, 3.327), (-1.214, -0.2727, 3.327), (-1.159, -0.2727, 3.327), (-1.138, 0.2691, 3.327), (-1.214, 0.2691, 3.327), (-1.614, -0.4861, 3.327), (-1.614, -0.5445, 3.327), (-1.159, -0.5445, 3.327), (-1.215, -0.4861, 3.327), (-1.215, -0.5445, 3.327), (-1.159, -0.4861, 3.327), (-1.159, -0.4408, 3.327), (-1.215, -0.4408, 3.327), (-0.004994, -0.5445, 3.327), (-0.004994, -0.4861, 3.327), (-0.2325, -0.4861, 3.327), (-0.1756, -0.5445, 3.327), (-0.1756, -0.4861, 3.327), (-0.2325, -0.5445, 3.327), (-0.1756, 1.149, 3.327), (-0.2325, 1.149, 3.327), (-0.2325, 1.092, 3.327), (-0.1756, 1.092, 3.327), (1.4, 1.092, 3.327), (1.4, 1.149, 3.327), (0.5823, 1.149, 3.327), (1.343, 1.092, 3.327), (0.6569, 1.149, 3.327), (0.5823, 1.092, 3.327), (0.6569, 1.092, 3.327), (1.343, 1.149, 3.327), (0.5823, 0.8869, 3.327), (0.6569, 0.8869, 3.327), (1.343, -0.5426, 3.327), (1.4, -0.5426, 3.327), (1.4, 0.6897, 3.327), (1.343, -0.5275, 3.327), (1.4, 0.6231, 3.327), (1.343, 0.6897, 3.327), (1.343, 0.6231, 3.327), (1.4, 0.2428, 3.327), (0.5769, 0.6897, 3.327), (0.5769, 0.6231, 3.327), (0.6585, 0.6231, 3.327), (0.6585, 0.6897, 3.327), (0.6585, 0.7243, 3.327), (0.5769, 0.7243, 3.327), (0.5769, 0.4326, 3.327), (0.6585, 0.4326, 3.327), (1.343, 0.2428, 3.327), (1.4, 0.186, 3.327), (1.343, 0.186, 3.327), (1.4, -0.4791, 3.327), (0.5794, 0.2428, 3.327), (0.5794, 0.186, 3.327), (0.6366, 0.186, 3.327), (0.6609, 0.2428, 3.327), (0.6609, 0.27, 3.327), (0.5794, 0.27, 3.327), (0.5794, -0.2754, 3.327), (0.6366, -0.2754, 3.327), (1.343, -0.4791, 3.327), (1.343, -0.4854, 3.327), (0.6374, -0.5426, 3.327), (0.5759, -0.4854, 3.327), (0.1581, -0.4854, 3.327), (0.1581, -0.5426, 3.327), (0.5759, -0.5426, 3.327), (0.6374, -0.4854, 3.327), (0.6374, -0.4382, 3.327), (0.5759, -0.4382, 3.327), (1.4, -0.5275, 3.327), (2.524, -0.4791, 3.327), (2.524, -0.5275, 3.327), (2.576, -0.5275, 3.327), (2.576, -0.4791, 3.327), (2.576, 2.758, 3.327), (4.284, 3.832, 3.327), (4.284, 3.894, 3.327), (2.576, 2.819, 3.327), (4.219, 3.832, 3.327), (0.6368, 3.894, 3.327), (0.6368, 3.832, 3.327), (0.6953, 3.894, 3.327), (0.6953, 3.832, 3.327), (4.219, 3.894, 3.327), (0.6368, 3.272, 3.327), (0.6953, 3.272, 3.327), (0.6953, 3.334, 3.327), (0.6368, 3.334, 3.327), (4.284, 3.272, 3.327), (4.284, 3.334, 3.327), (4.616, 3.345, 3.327), (4.55, 3.345, 3.327), (4.219, 3.272, 3.327), (5.937, 3.286, 3.327), (6.009, 3.286, 3.327), (4.55, 3.286, 3.327), (4.219, 3.334, 3.327), (6.009, 3.345, 3.327), (5.937, 3.345, 3.327), (4.616, 3.286, 3.327), (4.616, 3.926, 3.327), (4.55, 3.926, 3.327), (4.55, 3.866, 3.327), (4.616, 3.866, 3.327), (6.009, 3.866, 3.327), (6.009, 3.926, 3.327), (5.937, 3.926, 3.327), (6.649, -1.027, 3.327), (5.937, 3.866, 3.327), (6.588, -0.9414, 3.327), (5.469, -0.9414, 3.327), (5.469, -1.027, 3.327), (5.77, -1.027, 3.327), (5.71, -0.9414, 3.327), (5.71, -1.027, 3.327), (5.77, -0.9414, 3.327), (5.71, -1.05, 3.327), (5.77, -1.05, 3.327), (3.068, 2.817, 3.327), (3.068, 2.758, 3.327), (5.959, 2.758, 3.327), (6.021, 2.758, 3.327), (6.021, 2.817, 3.327), (3.13, 2.817, 3.327), (3.13, 2.758, 3.327), (5.959, 2.817, 3.327), (3.068, 1.696, 3.327), (3.13, 1.696, 3.327), (3.13, 1.757, 3.327), (3.068, 1.757, 3.327), (5.959, 1.696, 3.327), (5.959, 1.757, 3.327), (6.021, 1.757, 3.327), (6.021, 1.696, 3.327), (4.037, 1.287, 3.327), (3.14, 1.218, 3.327), (3.068, -0.5087, 3.327), (3.14, -0.5087, 3.327), (3.14, 0.6606, 3.327), (3.068, -0.4132, 3.327), (3.14, 0.2265, 3.327), (3.14, 0.5949, 3.327), (3.068, 0.6606, 3.327), (3.068, 0.5949, 3.327), (4.102, 0.5949, 3.327), (4.102, 0.6606, 3.327), (4.041, 0.6606, 3.327), (4.041, 0.5949, 3.327), (4.102, 1.004, 3.327), (4.041, 1.004, 3.327), (4.037, 1.218, 3.327), (4.104, 1.287, 3.327), (4.037, 1.166, 3.327), (4.104, 1.166, 3.327), (4.041, 0.5625, 3.327), (4.102, 0.5625, 3.327), (3.068, 0.2265, 3.327), (3.068, 0.1381, 3.327), (3.14, -0.4132, 3.327), (3.14, 0.1381, 3.327), (4.103, 0.1381, 3.327), (4.103, 0.2265, 3.327), (4.038, 0.2265, 3.327), (4.038, 0.1381, 3.327), (4.103, 0.3997, 3.327), (4.038, 0.3997, 3.327), (4.038, 0.07089, 3.327), (4.103, 0.07089, 3.327), (4.102, -0.4471, 3.327), (4.102, -0.4132, 3.327), (4.038, -0.4132, 3.327), (4.038, -0.5087, 3.327), (4.102, -0.5087, 3.327), (4.038, -0.4471, 3.327), (4.102, -0.09172, 3.327), (4.038, -0.09172, 3.327), (6.067, -0.5087, 3.327), (6.067, -0.4471, 3.327), (4.688, -0.4471, 3.327), (5.991, -0.5087, 3.327), (5.991, -0.4471, 3.327), (4.754, -0.4471, 3.327), (4.688, -0.5087, 3.327), (4.754, -0.5087, 3.327), (4.754, -0.0794, 3.327), (4.688, -0.0794, 3.327), (6.067, 1.301, 3.327), (5.991, 1.301, 3.327), (5.991, 0.1488, 3.327), (6.067, 1.288, 3.327), (5.991, 1.288, 3.327), (5.991, 1.223, 3.327), (6.067, 0.6935, 3.327), (6.067, 1.223, 3.327), (4.553, 1.288, 3.327), (4.553, 1.223, 3.327), (4.755, 1.223, 3.327), (4.688, 1.288, 3.327), (4.688, 1.223, 3.327), (4.755, 1.288, 3.327), (4.688, 1.166, 3.327), (4.755, 1.166, 3.327), (5.991, 0.6935, 3.327), (5.991, 0.6303, 3.327), (6.067, 0.2145, 3.327), (6.067, 0.6303, 3.327), (4.691, 0.6935, 3.327), (4.691, 0.6303, 3.327), (4.753, 0.6303, 3.327), (4.753, 0.6935, 3.327), (4.753, 1.003, 3.327), (4.691, 1.003, 3.327), (4.691, 0.6077, 3.327), (4.753, 0.6077, 3.327), (5.991, 0.2145, 3.327), (6.067, 0.1488, 3.327), (4.689, 0.2145, 3.327), (4.689, 0.1488, 3.327), (4.755, 0.1488, 3.327), (4.755, 0.2145, 3.327), (4.755, 0.4448, 3.327), (4.689, 0.4448, 3.327), (4.689, 0.08323, 3.327), (4.755, 0.08323, 3.327), (-1.003, -1.006, 3.327), (-1.144, -1.003, 3.327), (-0.9968, -1.006, 3.327)], [(269, 268)], [(129, 131, 609, 606), (265, 271, 750, 744), (130, 127, 602, 610), (273, 270, 747, 749), (418, 406, 882, 881), (408, 405, 880, 879), (133, 129, 606, 608), (270, 263, 741, 747), (394, 404, 877, 870), (126, 128, 607, 605), (267, 266, 746, 745), (403, 391, 867, 878), (261, 265, 744, 739), (397, 401, 875, 873), (122, 126, 605, 601), (262, 264, 743, 742), (402, 399, 558, 876), (123, 125, 603, 599), (124, 120, 597, 604), (264, 258, 737, 743), (263, 262, 742, 741), (382, 400, 874, 555), (127, 123, 599, 602), (257, 261, 739, 736), (121, 122, 601, 600), (259, 260, 738, 740), (400, 398, 857, 874), (384, 397, 873, 858), (115, 121, 600, 592), (220, 259, 740, 700), (392, 395, 871, 868), (396, 393, 869, 872), (132, 118, 595, 598), (260, 256, 735, 738), (120, 116, 593, 597), (258, 247, 718, 737), (118, 119, 596, 595), (387, 394, 870, 864), (253, 255, 733, 732), (111, 117, 594, 590), (254, 251, 730, 734), (393, 389, 861, 869), (117, 114, 591, 594), (391, 392, 868, 867), (116, 112, 586, 593), (246, 253, 732, 702), (114, 115, 592, 591), (250, 252, 729, 731), (71, 390, 865, 545), (106, 113, 589, 585), (248, 250, 731, 728), (390, 388, 866, 865), (251, 249, 727, 730), (407, 387, 864, 863), (99, 111, 590, 576), (252, 221, 699, 729), (417, 385, 859, 862), (113, 110, 581, 589), (389, 384, 858, 861), (107, 109, 587, 584), (385, 386, 860, 859), (108, 105, 582, 588), (236, 246, 702, 717), (241, 245, 725, 722), (398, 383, 549, 857), (112, 107, 584, 586), (244, 238, 719, 726), (104, 106, 585, 583), (378, 377, 854, 843), (239, 242, 723, 720), (376, 380, 856, 853), (243, 240, 721, 724), (380, 381, 855, 856), (102, 104, 583, 580), (381, 367, 844, 855), (105, 103, 579, 582), (110, 96, 573, 581), (234, 241, 722, 715), (369, 379, 848, 845), (370, 378, 843, 847), (97, 100, 577, 574), (373, 376, 853, 850), (101, 98, 575, 578), (240, 236, 717, 721), (377, 374, 851, 854), (238, 239, 720, 719), (93, 99, 576, 570), (247, 237, 716, 718), (366, 375, 852, 842), (375, 372, 849, 852), (98, 94, 571, 575), (237, 235, 706, 716), (374, 370, 847, 851), (96, 97, 574, 573), (224, 234, 715, 705), (372, 373, 850, 849), (227, 232, 713, 708), (89, 95, 572, 566), (233, 228, 709, 714), (379, 371, 846, 848), (158, 161, 160, 159), (639, 638, 158, 159), (95, 92, 569, 572), (229, 231, 711, 710), (371, 368, 841, 846), (81, 382, 555, 554), (94, 90, 567, 571), (230, 226, 707, 712), (367, 369, 845, 844), (917, 916, 443, 442), (92, 93, 570, 569), (103, 359, 358, 102), (368, 366, 842, 841), (834, 833, 358, 359), (85, 91, 568, 564), (223, 229, 710, 704), (360, 364, 839, 837), (787, 786, 305, 306), (365, 362, 835, 840), (256, 257, 736, 735), (91, 88, 565, 568), (274, 288, 289, 275), (90, 86, 562, 567), (228, 224, 705, 709), (274, 275, 754, 753), (88, 89, 566, 565), (226, 227, 708, 707), (352, 363, 838, 832), (767, 766, 289, 288), (290, 300, 301, 291), (83, 87, 563, 560), (235, 225, 703, 706), (290, 291, 769, 768), (363, 361, 836, 838), (779, 778, 301, 300), (359, 360, 837, 834), (416, 424, 423, 415), (73, 85, 564, 550), (218, 223, 704, 692), (361, 358, 833, 836), (897, 896, 423, 424), (87, 84, 561, 563), (225, 222, 701, 703), (362, 356, 613, 835), (888, 887, 413, 414), (86, 82, 559, 562), (404, 414, 413, 403), (84, 80, 547, 561), (222, 211, 689, 701), (401, 396, 395, 402), (221, 220, 700, 699), (119, 357, 830, 596), (401, 402, 876, 875), (399, 81, 554, 558), (471, 470, 943, 942), (210, 219, 696, 690), (460, 461, 935, 934), (74, 78, 556, 553), (214, 218, 692, 695), (341, 349, 827, 820), (449, 448, 923, 922), (79, 77, 551, 557), (213, 216, 697, 694), (460, 470, 471, 461), (217, 214, 695, 698), (347, 353, 831, 826), (472, 433, 432, 473), (472, 473, 945, 944), (348, 354, 829, 828), (364, 365, 840, 839), (70, 74, 553, 548), (219, 215, 693, 696), (136, 352, 832, 615), (364, 130, 131, 365), (75, 72, 546, 552), (353, 351, 821, 831), (604, 603, 125, 124), (77, 75, 552, 551), (357, 355, 616, 830), (109, 124, 125, 108), (209, 213, 694, 688), (82, 83, 560, 559), (67, 73, 550, 541), (215, 212, 691, 693), (82, 101, 100, 83), (383, 76, 544, 549), (343, 350, 816, 822), (55, 61, 530, 529), (80, 70, 548, 547), (212, 207, 685, 691), (354, 345, 823, 829), (55, 79, 78, 61), (72, 68, 542, 546), (211, 210, 690, 689), (349, 348, 828, 827), (15, 16, 490, 489), (76, 71, 545, 544), (15, 34, 33, 16), (205, 209, 688, 684), (342, 347, 826, 813), (48, 2, 0, 47), (62, 69, 543, 537), (206, 208, 687, 686), (344, 346, 825, 824), (48, 47, 524, 523), (200, 201, 948, 947, 1), (69, 66, 540, 543), (208, 203, 660, 687), (346, 340, 814, 825), (584, 587, 1066, 1063), (68, 64, 538, 542), (207, 206, 686, 685), (345, 344, 824, 823), (187, 199, 198, 186), (66, 67, 541, 540), (198, 199, 680, 679), (177, 205, 684, 657), (336, 343, 822, 818), (175, 248, 249, 177), (58, 65, 539, 532), (202, 204, 655, 683), (351, 342, 813, 821), (175, 177, 657, 656), (255, 254, 734, 733), (65, 63, 536, 539), (255, 243, 242, 254), (64, 56, 533, 538), (178, 202, 683, 659), (337, 330, 809, 819), (231, 217, 216, 230), (63, 62, 537, 536), (197, 201, 681, 678), (333, 321, 798, 812), (726, 725, 245, 244), (56, 55, 529, 533), (200, 194, 675, 682), (329, 339, 815, 808), (698, 697, 216, 217), (338, 341, 820, 817), (231, 230, 712, 711), (60, 57, 531, 535), (195, 198, 679, 676), (334, 337, 819, 801), (466, 472, 944, 939), (59, 60, 535, 534), (199, 196, 677, 680), (340, 336, 818, 814), (473, 468, 940, 945), (350, 338, 817, 816), (54, 58, 532, 521), (469, 471, 942, 941), (61, 59, 534, 530), (191, 197, 678, 672), (325, 335, 806, 799), (470, 467, 938, 943), (326, 334, 801, 805), (57, 53, 520, 531), (339, 332, 811, 815), (177, 249, 251, 254, 242, 239, 238, 244, 232, 227, 226, 230, 216, 213, 209, 205), (217, 231, 229, 223, 218, 214), (228, 233, 245, 241, 234, 224), (240, 243, 255, 253, 246, 236), (257, 305, 308, 311, 302, 297, 296, 300, 290, 285, 284, 288, 274, 271, 265, 261), (275, 289, 287, 281, 276, 272), (286, 291, 301, 299, 292, 282), (298, 303, 312, 310, 304, 315, 294), (189, 192, 196, 199, 187, 185), (3, 9, 13, 16, 33, 36, 41, 39, 40, 45, 47, 0), (11, 19, 23, 27, 31, 37, 35, 34, 15, 12), (68, 72, 75, 77, 79, 55, 56, 64), (86, 90, 94, 98, 101, 82), (112, 116, 120, 124, 109, 107), (105, 108, 125, 123, 127, 130, 364, 360, 359, 103), (133, 356, 362, 365, 131, 129), (435, 462, 468, 473, 432, 428), (456, 461, 471, 469, 465, 450), (444, 448, 459, 457, 453, 438), (389, 393, 396, 401, 397, 384), (407, 411, 414, 404, 394, 387), (418, 421, 424, 416, 412, 406), (399, 402, 395, 392, 391, 403, 413, 410, 409, 415, 423, 420, 425, 430, 433, 472, 466, 467, 470, 460, 454, 455, 458, 449, 447, 442, 81), (5, 4, 2, 48, 43, 44, 49, 52, 53, 57, 60, 59, 316, 319, 313, 278, 279, 309, 307, 306, 256, 260, 259, 220, 221, 252, 250, 248, 175, 204, 202, 178, 182, 186, 198, 195, 194, 200, 1), (61, 78, 74, 70, 80, 84, 87, 83, 100, 97, 96, 110, 113, 106, 104, 102, 358, 361, 363, 352, 426, 434, 429, 431, 419, 422, 386, 385, 316, 59), (338, 369, 367, 381, 380, 436, 440, 439, 452, 451, 464, 463, 427, 426, 352, 136, 348, 349, 341), (383, 398, 400, 382, 443, 446, 445, 441, 437, 436, 380, 376, 373, 372, 76), (76, 372, 375, 366, 368, 320, 323, 317, 316, 385, 417, 405, 408, 388, 390, 71), (173, 320, 368, 371, 379, 369, 338, 350, 343, 336, 332, 339, 329, 328, 170), (165, 170, 328, 331, 322, 324, 155), (140, 161, 158, 163, 166, 155, 324, 327, 335, 325, 344, 345, 354, 348, 136), (321, 333, 332, 336, 340, 346, 344, 325), (861, 858, 1339, 1342), (588, 582, 1061, 1067), (859, 860, 1341, 1340), (717, 702, 1182, 1197), (722, 725, 1205, 1202), (586, 584, 1063, 1065), (726, 719, 1199, 1206), (857, 549, 1028, 1338), (583, 585, 1064, 1062), (720, 723, 1203, 1200), (843, 854, 1335, 1324), (724, 721, 1201, 1204), (853, 856, 1337, 1334), (580, 583, 1062, 1059), (856, 855, 1336, 1337), (582, 579, 1058, 1061), (855, 844, 1325, 1336), (581, 573, 1052, 1060), (715, 722, 1202, 1195), (845, 848, 1329, 1326), (574, 577, 1056, 1053), (847, 843, 1324, 1328), (578, 575, 1054, 1057), (721, 717, 1197, 1201), (850, 853, 1334, 1331), (719, 720, 1200, 1199), (854, 851, 1332, 1335), (570, 576, 1055, 1049), (718, 716, 1196, 1198), (842, 852, 1333, 1323), (575, 571, 1050, 1054), (716, 706, 1186, 1196), (852, 849, 1330, 1333), (573, 574, 1053, 1052), (705, 715, 1195, 1185), (851, 847, 1328, 1332), (708, 713, 1193, 1188), (849, 850, 1331, 1330), (566, 572, 1051, 1045), (714, 709, 1189, 1194), (848, 846, 1327, 1329), (572, 569, 1048, 1051), (710, 711, 1191, 1190), (638, 643, 1123, 1118), (571, 567, 1046, 1050), (712, 707, 1187, 1192), (846, 841, 1322, 1327), (642, 639, 1119, 1122), (569, 570, 1049, 1048), (844, 845, 1326, 1325), (916, 555, 1034, 1398), (554, 917, 1399, 1033), (564, 568, 1047, 1043), (704, 710, 1190, 1184), (841, 842, 1323, 1322), (833, 580, 1059, 1314), (837, 839, 1320, 1318), (579, 834, 1315, 1058), (568, 565, 1044, 1047), (840, 835, 1316, 1321), (786, 736, 1216, 1267), (567, 562, 1041, 1046), (709, 705, 1185, 1189), (735, 787, 1268, 1215), (565, 566, 1045, 1044), (707, 708, 1188, 1187), (790, 781, 1262, 1271), (832, 838, 1319, 1313), (780, 791, 1272, 1261), (560, 563, 1042, 1039), (706, 703, 1183, 1186), (778, 769, 1250, 1259), (768, 779, 1260, 1249), (838, 836, 1317, 1319), (766, 754, 1234, 1247), (550, 564, 1043, 1029), (692, 704, 1184, 1172), (834, 837, 1318, 1315), (753, 767, 1248, 1233), (563, 561, 1040, 1042), (703, 701, 1181, 1183), (836, 833, 1314, 1317), (896, 890, 1371, 1378), (562, 559, 1038, 1041), (835, 613, 1092, 1316), (889, 897, 1379, 1370), (561, 547, 1026, 1040), (701, 689, 1169, 1181), (887, 878, 1359, 1368), (699, 700, 1180, 1179), (877, 888, 1369, 1358), (558, 554, 1033, 1037), (596, 830, 1311, 1075), (871, 876, 1357, 1352), (690, 696, 1176, 1170), (875, 872, 1353, 1356), (553, 556, 1035, 1032), (695, 692, 1172, 1175), (932, 923, 1405, 1414), (557, 551, 1030, 1036), (694, 697, 1177, 1174), (820, 827, 1308, 1301), (922, 933, 1415, 1404), (698, 695, 1175, 1178), (942, 935, 1417, 1424), (826, 831, 1312, 1307), (934, 943, 1425, 1416), (906, 945, 1427, 1388), (548, 553, 1032, 1027), (696, 693, 1173, 1176), (828, 829, 1310, 1309), (944, 907, 1389, 1426), (552, 546, 1025, 1031), (615, 832, 1313, 1094), (609, 840, 1321, 1088), (551, 552, 1031, 1030), (831, 821, 1302, 1312), (839, 610, 1089, 1320), (688, 694, 1174, 1168), (830, 616, 1095, 1311), (603, 588, 1067, 1082), (541, 550, 1029, 1020), (693, 691, 1171, 1173), (587, 604, 1083, 1066), (549, 544, 1023, 1028), (577, 560, 1039, 1056), (547, 548, 1027, 1026), (691, 685, 1165, 1171), (822, 816, 1297, 1303), (559, 578, 1057, 1038), (546, 542, 1021, 1025), (689, 690, 1170, 1169), (829, 823, 1304, 1310), (556, 530, 1009, 1035), (544, 545, 1024, 1023), (827, 828, 1309, 1308), (529, 557, 1036, 1008), (684, 688, 1168, 1164), (507, 490, 968, 985), (537, 543, 1022, 1016), (686, 687, 1167, 1166), (813, 826, 1307, 1294), (489, 508, 986, 967), (824, 825, 1306, 1305), (476, 524, 1002, 953), (543, 540, 1019, 1022), (687, 660, 1140, 1167), (523, 477, 954, 1001), (542, 538, 1017, 1021), (685, 686, 1166, 1165), (825, 814, 1295, 1306), (474, 682, 1162, 956), (540, 541, 1020, 1019), (823, 824, 1305, 1304), (679, 670, 1150, 1159), (657, 684, 1164, 1137), (669, 680, 1160, 1149), (532, 539, 1018, 1011), (683, 655, 1135, 1163), (818, 822, 1303, 1299), (727, 657, 1137, 1207), (821, 813, 1294, 1302), (656, 728, 1208, 1136), (539, 536, 1015, 1018), (723, 734, 1214, 1203), (538, 533, 1012, 1017), (659, 683, 1163, 1139), (733, 724, 1204, 1213), (536, 537, 1016, 1015), (678, 681, 1161, 1158), (819, 809, 1290, 1300), (725, 714, 1194, 1205), (533, 529, 1008, 1012), (682, 675, 1155, 1162), (812, 798, 1279, 1293), (697, 712, 1192, 1177), (808, 815, 1296, 1289), (713, 726, 1206, 1193), (535, 531, 1010, 1014), (676, 679, 1159, 1156), (817, 820, 1301, 1298), (711, 698, 1178, 1191), (534, 535, 1014, 1013), (680, 677, 1157, 1160), (801, 819, 1300, 1282), (939, 944, 1426, 1421), (814, 818, 1299, 1295), (945, 940, 1422, 1427), (521, 532, 1011, 999), (816, 817, 1298, 1297), (530, 534, 1013, 1009), (672, 678, 1158, 1152), (941, 942, 1424, 1423), (799, 806, 1287, 1280), (943, 938, 1420, 1425), (531, 520, 998, 1010), (805, 801, 1282, 1286), (677, 673, 1153, 1157), (815, 811, 1292, 1296), (675, 676, 1156, 1155), (936, 941, 1423, 1418), (527, 521, 999, 1006), (811, 812, 1293, 1292), (662, 674, 1154, 1142), (803, 810, 1291, 1284), (940, 910, 1392, 1422), (674, 671, 1151, 1154), (938, 939, 1421, 1420), (528, 525, 1004, 1007), (673, 668, 1148, 1153), (810, 807, 1288, 1291), (520, 528, 1007, 998), (671, 672, 1152, 1151), (809, 805, 1286, 1290), (925, 936, 1418, 1407), (526, 527, 1006, 1005), (807, 808, 1289, 1288), (937, 926, 1408, 1419), (522, 526, 1005, 1000), (525, 517, 995, 1004), (667, 664, 1144, 1147), (806, 804, 1285, 1287), (899, 937, 1419, 1381), (665, 669, 1149, 1145), (524, 519, 997, 1002), (670, 663, 1143, 1150), (804, 802, 1283, 1285), (929, 934, 1416, 1411), (518, 523, 1001, 996), (802, 803, 1284, 1283), (935, 930, 1412, 1417), (800, 652, 1132, 1281), (668, 665, 1145, 1148), (931, 932, 1414, 1413), (516, 522, 1000, 994), (666, 667, 1147, 1146), (796, 797, 1278, 1277), (933, 928, 1410, 1415), (651, 793, 1274, 1131), (519, 513, 991, 997), (654, 666, 1146, 1134), (517, 518, 996, 995), (924, 931, 1413, 1406), (664, 661, 1141, 1144), (795, 796, 1277, 1276), (512, 516, 994, 990), (663, 659, 1139, 1143), (797, 800, 1281, 1278), (514, 515, 993, 992), (661, 662, 1142, 1141), (798, 799, 1280, 1279), (930, 925, 1407, 1412), (928, 929, 1411, 1410), (515, 510, 988, 993), (660, 658, 1138, 1140), (792, 794, 1275, 1273), (513, 514, 992, 991), (388, 408, 879, 866), (128, 132, 598, 607), (409, 410, 884, 883), (277, 273, 749, 752), (411, 407, 863, 885), (134, 135, 612, 611), (356, 133, 608, 613), (275, 272, 751, 754), (137, 134, 611, 614), (406, 412, 886, 882), (271, 274, 753, 750), (272, 276, 748, 751), (355, 137, 614, 616), (266, 277, 752, 746), (414, 411, 885, 888), (138, 139, 618, 617), (410, 413, 887, 884), (279, 278, 756, 755), (140, 136, 615, 619), (280, 267, 745, 757), (3, 0, 476, 475), (415, 409, 883, 890), (412, 416, 889, 886), (283, 280, 757, 758), (135, 141, 620, 612), (5, 1, 474, 478), (405, 417, 862, 880), (276, 281, 759, 748), (143, 142, 622, 621), (2, 4, 480, 477), (144, 138, 617, 623), (425, 420, 892, 891), (293, 283, 758, 761), (145, 143, 621, 624), (4, 5, 478, 480), (421, 418, 881, 893), (949, 474, 1, 947), (422, 419, 895, 894), (284, 285, 763, 762), (141, 145, 624, 620), (286, 282, 760, 764), (8, 7, 482, 481), (386, 422, 894, 860), (146, 147, 626, 625), (9, 3, 475, 483), (148, 144, 623, 627), (10, 8, 481, 484), (281, 287, 765, 759), (149, 146, 625, 628), (424, 421, 893, 897), (6, 10, 484, 479), (420, 423, 896, 892), (142, 149, 628, 622), (288, 284, 762, 767), (11, 12, 486, 485), (287, 289, 766, 765), (150, 151, 630, 629), (13, 9, 483, 487), (152, 148, 627, 631), (426, 427, 899, 898), (291, 286, 764, 769), (153, 150, 629, 632), (430, 425, 891, 900), (285, 290, 768, 763), (7, 14, 488, 482), (434, 426, 898, 901), (282, 292, 770, 760), (147, 153, 632, 626), (435, 428, 903, 902), (295, 293, 761, 771), (431, 429, 905, 904), (165, 155, 633, 634), (16, 13, 487, 490), (156, 152, 631, 635), (12, 15, 489, 486), (314, 295, 771, 773), (157, 154, 637, 636), (18, 17, 492, 491), (419, 431, 904, 895), (151, 157, 636, 630), (19, 11, 485, 493), (296, 297, 775, 774), (20, 18, 491, 494), (298, 294, 772, 776), (433, 430, 900, 907), (162, 156, 635, 640), (14, 20, 494, 488), (428, 432, 906, 903), (163, 158, 638, 641), (429, 434, 901, 905), (292, 299, 777, 770), (21, 22, 496, 495), (161, 140, 619, 643), (23, 19, 493, 497), (139, 160, 642, 618), (24, 21, 495, 498), (436, 437, 909, 908), (300, 296, 774, 779), (159, 162, 640, 639), (462, 435, 902, 910), (299, 301, 778, 777), (17, 24, 498, 492), (440, 436, 908, 911), (303, 298, 776, 781), (154, 164, 644, 637), (25, 26, 500, 499), (452, 439, 915, 914), (297, 302, 780, 775), (27, 23, 497, 501), (315, 304, 783, 782), (28, 25, 499, 502), (439, 440, 911, 915), (309, 279, 755, 784), (166, 163, 641, 645), (437, 441, 912, 909), (308, 305, 786, 785), (22, 28, 502, 496), (306, 307, 788, 787), (155, 166, 645, 633), (164, 167, 646, 644), (29, 30, 504, 503), (444, 438, 913, 918), (307, 309, 784, 788), (31, 27, 501, 505), (446, 443, 916, 919), (304, 310, 789, 783), (169, 168, 648, 647), (32, 29, 503, 506), (170, 165, 634, 649), (441, 445, 921, 912), (171, 169, 647, 650), (26, 32, 506, 500), (311, 308, 785, 791), (445, 446, 919, 921), (310, 312, 790, 789), (167, 171, 650, 646), (442, 447, 920, 917), (37, 31, 505, 509), (278, 313, 792, 756), (36, 33, 507, 510), (173, 170, 649, 652), (34, 35, 511, 508), (448, 444, 918, 923), (168, 172, 651, 648), (447, 449, 922, 920), (176, 174, 654, 653), (294, 315, 782, 772), (204, 175, 656, 655), (35, 37, 509, 511), (464, 451, 927, 926), (30, 38, 512, 504), (318, 314, 773, 793), (179, 176, 653, 658), (451, 452, 914, 927), (319, 316, 795, 794), (40, 39, 514, 513), (438, 453, 924, 913), (203, 179, 658, 660), (41, 36, 510, 515), (313, 319, 794, 792), (455, 454, 929, 928), (180, 181, 662, 661), (39, 41, 515, 514), (456, 450, 925, 930), (321, 325, 799, 798), (182, 178, 659, 663), (38, 42, 516, 512), (323, 320, 800, 797), (188, 180, 661, 664), (316, 317, 796, 795), (44, 43, 518, 517), (453, 457, 931, 924), (174, 183, 666, 654), (45, 40, 513, 519), (172, 318, 793, 651), (183, 184, 667, 666), (42, 46, 522, 516), (458, 455, 928, 933), (317, 323, 797, 796), (189, 185, 665, 668), (457, 459, 932, 931), (320, 173, 652, 800), (43, 48, 523, 518), (461, 456, 930, 935), (324, 322, 803, 802), (186, 182, 663, 670), (47, 45, 519, 524), (454, 460, 934, 929), (327, 324, 802, 804), (185, 187, 669, 665), (184, 188, 664, 667), (49, 44, 517, 525), (427, 463, 937, 899), (335, 327, 804, 806), (46, 50, 526, 522), (50, 51, 527, 526), (463, 464, 926, 937), (328, 329, 808, 807), (190, 191, 672, 671), (53, 52, 528, 520), (450, 465, 936, 925), (330, 326, 805, 809), (192, 189, 668, 673), (52, 49, 525, 528), (331, 328, 807, 810), (193, 190, 671, 674), (467, 466, 939, 938), (468, 462, 910, 940), (322, 331, 810, 803), (181, 193, 674, 662), (51, 54, 521, 527), (332, 333, 812, 811), (194, 195, 676, 675), (465, 469, 941, 936), (196, 192, 673, 677), (201, 200, 682, 681), (946, 947, 948), (656, 657, 727, 728), (946, 950, 951, 949, 947), (946, 6, 479, 950), (728, 727, 249, 248), (232, 244, 245, 233), (232, 233, 714, 713), (724, 723, 242, 243), (302, 311, 312, 303), (302, 303, 781, 780), (791, 790, 312, 311), (477, 476, 0, 2), (508, 507, 33, 34), (557, 556, 78, 79), (578, 577, 100, 101), (103, 102, 580, 579), (109, 108, 588, 587), (610, 609, 131, 130), (81, 442, 443, 382), (872, 871, 395, 396), (404, 403, 878, 877), (416, 415, 890, 889), (907, 906, 432, 433), (449, 458, 459, 448), (933, 932, 459, 458), (160, 161, 643, 642), (187, 186, 670, 669), (256, 306, 305, 257), (1162, 1161, 1428, 1429, 956), (952, 953, 954, 958), (957, 952, 958, 955), (961, 962, 959, 960), (952, 957, 962, 961), (965, 966, 963, 964), (961, 960, 966, 965), (965, 964, 967, 968), (971, 972, 969, 970), (963, 966, 972, 971), (975, 976, 973, 974), (971, 970, 976, 975), (979, 980, 977, 978), (975, 974, 980, 979), (983, 984, 981, 982), (979, 978, 984, 983), (989, 988, 985, 986), (987, 990, 988, 989), (983, 982, 990, 987), (993, 994, 991, 992), (988, 990, 994, 993), (991, 994, 1000, 997), (1003, 1005, 1006, 999), (996, 997, 1000, 995), (1003, 1004, 995, 1000, 1005), (998, 1007, 1004, 1003, 999), (997, 996, 1001, 1002), (1012, 1013, 1014, 1010, 1011), (998, 999, 1011, 1010), (1013, 1012, 1008, 1009), (1017, 1018, 1015, 1016), (1012, 1011, 1018, 1017), (1021, 1022, 1019, 1020), (1017, 1016, 1022, 1021), (1021, 1020, 1029, 1025), (1030, 1032, 1035, 1036), (1042, 1041, 1038, 1039), (1026, 1029, 1043, 1040), (1040, 1043, 1041, 1042), (1046, 1047, 1044, 1045), (1041, 1043, 1047, 1046), (1050, 1051, 1048, 1049), (1046, 1045, 1051, 1050), (1054, 1055, 1052, 1053), (1050, 1049, 1055, 1054), (1054, 1053, 1056, 1057), (1062, 1061, 1058, 1059), (1064, 1063, 1061, 1062), (1068, 1065, 1063, 1064), (1061, 1063, 1066, 1067), (1052, 1055, 1069, 1060), (1060, 1069, 1065, 1068), (1072, 1073, 1070, 1071), (1065, 1069, 1073, 1072), (1087, 1077, 1074, 1075), (1072, 1071, 1079, 1076), (1076, 1079, 1080, 1078), (1076, 1078, 1082, 1083), (1078, 1080, 1084, 1081), (1081, 1084, 1086, 1085), (1081, 1085, 1088, 1089), (1085, 1086, 1077, 1087), (1094, 1093, 1090, 1091), (1313, 1095, 1093, 1094), (1098, 1099, 1096, 1097), (1094, 1091, 1099, 1098), (1102, 1103, 1100, 1101), (1096, 1099, 1103, 1102), (1106, 1107, 1104, 1105), (1102, 1101, 1107, 1106), (1110, 1111, 1108, 1109), (1106, 1105, 1111, 1110), (1117, 1115, 1116, 1124), (1110, 1109, 1115, 1117, 1114), (1120, 1121, 1118, 1119), (1098, 1097, 1122, 1123), (1114, 1117, 1124, 1121, 1120), (1125, 1126, 1113, 1112), (1121, 1124, 1126, 1125), (1129, 1130, 1127, 1128), (1113, 1126, 1130, 1129), (1129, 1128, 1131, 1132), (1135, 1136, 1137, 1164), (1134, 1139, 1138, 1133), (1148, 1144, 1141, 1142), (1139, 1134, 1146, 1143), (1143, 1146, 1147, 1145), (1143, 1145, 1149, 1150), (1145, 1147, 1144, 1148), (1153, 1154, 1151, 1152), (1148, 1142, 1154, 1153), (1157, 1158, 1155, 1156), (1153, 1152, 1158, 1157), (1157, 1156, 1159, 1160), (1155, 1158, 1161, 1162), (1139, 1163, 1140, 1138), (1163, 1135, 1164, 1140), (1167, 1168, 1165, 1166), (1140, 1164, 1168, 1167), (1176, 1172, 1169, 1170), (1165, 1168, 1174, 1171), (1171, 1174, 1175, 1173), (1175, 1174, 1177, 1178), (1173, 1175, 1172, 1176), (1198, 1182, 1179, 1180), (1169, 1172, 1184, 1181), (1181, 1184, 1185, 1183), (1189, 1190, 1187, 1188), (1185, 1184, 1190, 1189), (1187, 1190, 1191, 1192), (1189, 1188, 1193, 1194), (1183, 1185, 1195, 1186), (1186, 1195, 1197, 1196), (1201, 1202, 1199, 1200), (1197, 1195, 1202, 1201), (1201, 1200, 1203, 1204), (1199, 1202, 1205, 1206), (1196, 1197, 1182, 1198), (1211, 1210, 1207, 1208), (1209, 1212, 1210, 1211), (1179, 1182, 1212, 1209), (1210, 1212, 1213, 1214), (1219, 1218, 1215, 1216), (1198, 1180, 1220, 1217), (1217, 1220, 1218, 1219), (1223, 1224, 1221, 1222), (1217, 1219, 1224, 1223), (1232, 1228, 1225, 1226), (1221, 1224, 1230, 1227), (1227, 1230, 1231, 1229), (1231, 1230, 1233, 1234), (1229, 1231, 1228, 1232), (1273, 1238, 1235, 1236), (1225, 1228, 1240, 1237), (1237, 1240, 1241, 1239), (1245, 1246, 1243, 1244), (1241, 1240, 1246, 1245), (1243, 1246, 1247, 1248), (1245, 1244, 1249, 1250), (1239, 1241, 1251, 1242), (1242, 1251, 1253, 1252), (1257, 1258, 1255, 1256), (1253, 1251, 1258, 1257), (1255, 1258, 1259, 1260), (1257, 1256, 1261, 1262), (1266, 1270, 1271, 1272), (1252, 1253, 1263, 1254), (1131, 1278, 1281, 1132), (1263, 1264, 1238, 1273, 1254), (1274, 1254, 1273, 1275), (1275, 1276, 1277, 1274), (1269, 1265, 1270, 1266), (1238, 1264, 1270, 1265, 1235), (1269, 1266, 1267, 1268), (1274, 1277, 1278, 1131), (1282, 1279, 1280, 1287), (1284, 1286, 1285, 1283), (1290, 1291, 1288, 1289), (1286, 1284, 1291, 1290), (1300, 1296, 1292, 1293), (1286, 1282, 1287, 1285), (1279, 1282, 1300, 1293), (1290, 1289, 1296, 1300), (1297, 1298, 1301, 1302), (1299, 1303, 1294, 1295), (1306, 1307, 1304, 1305), (1295, 1294, 1307, 1306), (1310, 1312, 1308, 1309), (1303, 1297, 1302, 1294), (1302, 1301, 1308, 1312), (1304, 1307, 1312, 1310), (1092, 1311, 1095, 1313), (1087, 1075, 1311, 1092), (1318, 1317, 1314, 1315), (1316, 1319, 1317, 1318), (1092, 1313, 1319, 1316), (1316, 1318, 1320, 1321), (1324, 1325, 1326, 1329), (1323, 1328, 1327, 1322), (1332, 1333, 1330, 1331), (1328, 1323, 1333, 1332), (1332, 1331, 1334, 1335), (1328, 1324, 1329, 1327), (1336, 1335, 1334, 1337), (1325, 1324, 1335, 1336), (1030, 1031, 1025, 1029, 1026, 1027, 1032), (1037, 1033, 1034, 1355), (1024, 1339, 1028, 1023), (1362, 1343, 1340, 1341), (1342, 1346, 1347, 1345), (1339, 1024, 1346, 1342), (1350, 1351, 1348, 1349), (1342, 1345, 1351, 1350), (1350, 1349, 1352, 1353), (1339, 1354, 1338, 1028), (1354, 1037, 1355, 1338), (1037, 1354, 1356, 1357), (1348, 1351, 1358, 1359), (1344, 1360, 1361, 1363), (1345, 1347, 1360, 1344), (1366, 1367, 1364, 1365), (1344, 1363, 1367, 1366), (1366, 1365, 1368, 1369), (1364, 1367, 1370, 1371), (1363, 1361, 1343, 1362), (1377, 1375, 1376, 1372), (1362, 1341, 1375, 1377, 1374), (1374, 1373, 1378, 1379), (1374, 1377, 1372, 1373), (1384, 1383, 1380, 1381), (1382, 1386, 1387, 1385), (1372, 1376, 1386, 1382), (1382, 1385, 1388, 1389), (1385, 1387, 1383, 1384), (1394, 1393, 1390, 1391), (1406, 1396, 1397, 1395), (1395, 1397, 1393, 1394), (1402, 1401, 1398, 1399), (1395, 1394, 1403, 1400), (1400, 1403, 1401, 1402), (1400, 1402, 1404, 1405), (1418, 1408, 1409, 1407), (1407, 1409, 1396, 1406), (1412, 1413, 1410, 1411), (1407, 1406, 1413, 1412), (1410, 1413, 1414, 1415), (1412, 1411, 1416, 1417), (1384, 1381, 1419, 1392), (1392, 1419, 1408, 1418), (1422, 1423, 1420, 1421), (1392, 1418, 1423, 1422), (1420, 1423, 1424, 1425), (1422, 1421, 1426, 1427), (1178, 1177, 1192, 1191), (1194, 1193, 1206, 1205), (1204, 1203, 1214, 1213), (1137, 1136, 1208, 1207), (1150, 1149, 1160, 1159), (1429, 1428, 1430, 957, 955, 956), (954, 953, 1002, 1001), (986, 985, 968, 967), (1009, 1008, 1036, 1035), (1039, 1038, 1057, 1056), (1067, 1066, 1083, 1082), (1321, 1320, 1089, 1088), (1427, 1426, 1389, 1388), (1417, 1416, 1425, 1424), (1405, 1404, 1415, 1414), (1357, 1356, 1353, 1352), (1359, 1358, 1369, 1368), (1371, 1370, 1379, 1378), (1234, 1233, 1248, 1247), (1250, 1249, 1260, 1259), (1262, 1261, 1272, 1271), (1216, 1215, 1268, 1267), (1059, 1058, 1315, 1314), (1034, 1033, 1399, 1398), (1123, 1122, 1119, 1118), (862, 859, 1340, 1343), (589, 581, 1060, 1068), (863, 864, 1345, 1344), (729, 699, 1179, 1209), (576, 590, 1069, 1055), (865, 866, 1347, 1346), (730, 727, 1207, 1210), (728, 731, 1211, 1208), (585, 589, 1068, 1064), (545, 865, 1346, 1024), (731, 729, 1209, 1211), (591, 592, 1071, 1070), (867, 868, 1349, 1348), (702, 732, 1212, 1182), (593, 586, 1065, 1072), (869, 861, 1342, 1350), (594, 591, 1070, 1073), (734, 730, 1210, 1214), (590, 594, 1073, 1069), (864, 870, 1351, 1345), (732, 733, 1213, 1212), (595, 596, 1075, 1074), (737, 718, 1198, 1217), (597, 593, 1072, 1076), (872, 869, 1350, 1353), (738, 735, 1215, 1218), (598, 595, 1074, 1077), (868, 871, 1352, 1349), (858, 873, 1354, 1339), (700, 740, 1220, 1180), (592, 600, 1079, 1071), (874, 857, 1338, 1355), (740, 738, 1218, 1220), (600, 601, 1080, 1079), (736, 739, 1219, 1216), (602, 599, 1078, 1081), (555, 874, 1355, 1034), (741, 742, 1222, 1221), (743, 737, 1217, 1223), (604, 597, 1076, 1083), (876, 558, 1037, 1357), (599, 603, 1082, 1078), (873, 875, 1356, 1354), (742, 743, 1223, 1222), (601, 605, 1084, 1080), (739, 744, 1224, 1219), (878, 867, 1348, 1359), (951, 950, 1430, 1428), (870, 877, 1358, 1351), (745, 746, 1226, 1225), (605, 607, 1086, 1084), (879, 880, 1361, 1360), (747, 741, 1221, 1227), (608, 606, 1085, 1087), (881, 882, 1363, 1362), (749, 747, 1227, 1229), (950, 479, 957, 1430), (744, 750, 1230, 1224), (610, 602, 1081, 1089), (866, 879, 1360, 1347), (606, 609, 1088, 1085), (607, 598, 1077, 1086), (883, 884, 1365, 1364), (752, 749, 1229, 1232), (681, 949, 951, 1428, 1161), (885, 863, 1344, 1366), (611, 612, 1091, 1090), (754, 751, 1231, 1234), (613, 608, 1087, 1092), (882, 886, 1367, 1363), (750, 753, 1233, 1230), (614, 611, 1090, 1093), (751, 748, 1228, 1231), (746, 752, 1232, 1226), (616, 614, 1093, 1095), (888, 885, 1366, 1369), (884, 887, 1368, 1365), (755, 756, 1236, 1235), (617, 618, 1097, 1096), (757, 745, 1225, 1237), (619, 615, 1094, 1098), (890, 883, 1364, 1371), (886, 889, 1370, 1367), (758, 757, 1237, 1239), (475, 476, 953, 952), (880, 862, 1343, 1361), (748, 759, 1240, 1228), (612, 620, 1099, 1091), (478, 474, 956, 955), (621, 622, 1101, 1100), (891, 892, 1373, 1372), (761, 758, 1239, 1242), (623, 617, 1096, 1102), (477, 480, 958, 954), (893, 881, 1362, 1374), (624, 621, 1100, 1103), (894, 895, 1376, 1375), (762, 763, 1244, 1243), (480, 478, 955, 958), (764, 760, 1241, 1245), (620, 624, 1103, 1099), (860, 894, 1375, 1341), (481, 482, 960, 959), (625, 626, 1105, 1104), (483, 475, 952, 961), (759, 765, 1246, 1240), (627, 623, 1102, 1106), (484, 481, 959, 962), (897, 893, 1374, 1379), (628, 625, 1104, 1107), (892, 896, 1378, 1373), (479, 484, 962, 957), (767, 762, 1243, 1248), (622, 628, 1107, 1101), (765, 766, 1247, 1246), (485, 486, 964, 963), (629, 630, 1109, 1108), (487, 483, 961, 965), (898, 899, 1381, 1380), (769, 764, 1245, 1250), (631, 627, 1106, 1110), (900, 891, 1372, 1382), (763, 768, 1249, 1244), (632, 629, 1108, 1111), (901, 898, 1380, 1383), (760, 770, 1251, 1241), (482, 488, 966, 960), (902, 903, 1385, 1384), (771, 761, 1242, 1252), (626, 632, 1111, 1105), (904, 905, 1387, 1386), (634, 633, 1112, 1113), (490, 487, 965, 968), (773, 771, 1252, 1254), (635, 631, 1110, 1114), (486, 489, 967, 964), (895, 904, 1386, 1376), (636, 637, 1116, 1115), (491, 492, 970, 969), (774, 775, 1256, 1255), (630, 636, 1115, 1109), (493, 485, 963, 971), (776, 772, 1253, 1257), (494, 491, 969, 972), (907, 900, 1382, 1389), (903, 906, 1388, 1385), (640, 635, 1114, 1120), (488, 494, 972, 966), (905, 901, 1383, 1387), (770, 777, 1258, 1251), (641, 638, 1118, 1121), (495, 496, 974, 973), (643, 619, 1098, 1123), (497, 493, 971, 975), (908, 909, 1391, 1390), (779, 774, 1255, 1260), (618, 642, 1122, 1097), (498, 495, 973, 976), (910, 902, 1384, 1392), (777, 778, 1259, 1258), (639, 640, 1120, 1119), (911, 908, 1390, 1393), (492, 498, 976, 970), (781, 776, 1257, 1262), (914, 915, 1397, 1396), (775, 780, 1261, 1256), (637, 644, 1124, 1116), (499, 500, 978, 977), (782, 783, 1264, 1263), (501, 497, 975, 979), (915, 911, 1393, 1397), (784, 755, 1235, 1265), (502, 499, 977, 980), (909, 912, 1394, 1391), (785, 786, 1267, 1266), (645, 641, 1121, 1125), (787, 788, 1269, 1268), (496, 502, 980, 974), (633, 645, 1125, 1112), (918, 913, 1395, 1400), (788, 784, 1265, 1269), (644, 646, 1126, 1124), (503, 504, 982, 981), (919, 916, 1398, 1401), (783, 789, 1270, 1264), (505, 501, 979, 983), (647, 648, 1128, 1127), (506, 503, 981, 984), (912, 921, 1403, 1394), (649, 634, 1113, 1129), (791, 785, 1266, 1272), (650, 647, 1127, 1130), (500, 506, 984, 978), (921, 919, 1401, 1403), (789, 790, 1271, 1270), (917, 920, 1402, 1399), (646, 650, 1130, 1126), (756, 792, 1273, 1236), (509, 505, 983, 987), (510, 507, 985, 988), (923, 918, 1400, 1405), (652, 649, 1129, 1132), (508, 511, 989, 986), (920, 922, 1404, 1402), (648, 651, 1131, 1128), (772, 782, 1263, 1253), (653, 654, 1134, 1133), (926, 927, 1409, 1408), (655, 656, 1136, 1135), (511, 509, 987, 989), (793, 773, 1254, 1274), (504, 512, 990, 982), (927, 914, 1396, 1409), (794, 795, 1276, 1275), (658, 653, 1133, 1138), (913, 924, 1406, 1395), (682, 474, 949, 681), (723, 724, 733, 734), (713, 714, 725, 726), (697, 698, 711, 712), (669, 670, 679, 680), (736, 786, 787, 735), (753, 754, 766, 767), (768, 769, 778, 779), (780, 781, 790, 791), (476, 477, 523, 524), (489, 490, 507, 508), (529, 530, 556, 557), (559, 560, 577, 578), (587, 588, 603, 604), (579, 580, 833, 834), (609, 610, 839, 840), (554, 555, 916, 917), (877, 878, 887, 888), (889, 890, 896, 897), (906, 907, 944, 945), (934, 935, 942, 943), (922, 923, 932, 933), (871, 872, 875, 876), (638, 639, 642, 643)])
me_plane.use_remesh_preserve_volume = False
me_plane.use_remesh_preserve_attributes = False
me_plane.use_mirror_vertex_groups = False
me_plane.update()

# ---- objects
ob_plane_001 = bpy.data.objects.new('Plane.001', me_plane)

# ---- transforms, parenting, visibility, modifiers, constraints
ob_plane_001.location = (-1.887, -1.205, 1.078)
ob_plane_001.scale = (7.061, 7.061, 1.0)
ob_plane_001.lineart.crease_threshold = 0.0

# ---- collection membership
col_collection_1.objects.link(ob_plane_001)

# ---- scene / render settings (as saved in the file)
scene.frame_start = 1; scene.frame_end = 250; scene.frame_set(2)
scene.render.engine = 'BLENDER_EEVEE_NEXT'
scene.render.resolution_percentage = 50
scene.render.dither_intensity = 0.0
scene.cycles.use_denoising = False
scene.cycles.samples = 128
scene.cycles.sampling_pattern = 'TABULATED_SOBOL'
scene.cycles.use_adaptive_sampling = False
scene.cycles.use_light_tree = False
scene.cycles.blur_glossy = 0.0
scene.cycles.sample_clamp_indirect = 0.0
scene.view_settings.view_transform = 'Standard'
bpy.context.view_layer.update()

# ---- added for rendering (the .blend has no active camera and no usable light): camera, sun
cam_auto = bpy.data.cameras.new('AutoCamera')
cam_auto.lens = 50.0
cam_auto.sensor_width = 36.0
cam_auto.clip_end = 1316.6
ob_auto_camera = bpy.data.objects.new('AutoCamera', cam_auto)
scene.collection.objects.link(ob_auto_camera)
ob_auto_camera.location = (86.3745, -82.7561, 62.7575)
ob_auto_camera.rotation_euler = (1.09748, -7.21219e-08, 0.694738)
scene.camera = ob_auto_camera
light_auto_sun = bpy.data.lights.new('AutoSun', 'SUN')
light_auto_sun.energy = 3.0
light_auto_sun.angle = 0.0523599
ob_auto_sun = bpy.data.objects.new('AutoSun', light_auto_sun)
scene.collection.objects.link(ob_auto_sun)
ob_auto_sun.rotation_euler = (0.872665, 0.174533, 0.523599)
bpy.context.view_layer.update()
